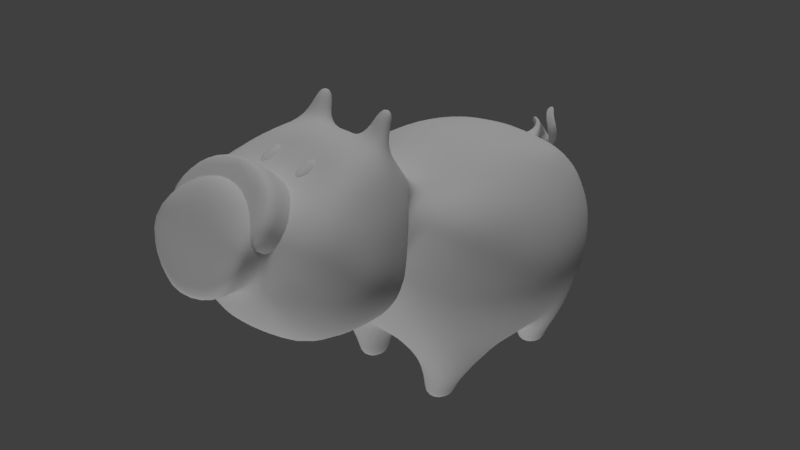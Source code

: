 # Source: Pet_Pig_04.blend  (saved by Blender 2.78.0; exported with 4.5.12 LTS)
import bpy
from mathutils import Matrix  # noqa: F401  (used for matrix-valued properties, if any)

bpy.ops.wm.read_factory_settings(use_empty=True)
scene = bpy.context.scene
scene.name = 'Scene'

# ---- collections
col_collection_1 = bpy.data.collections.new('Collection 1'); scene.collection.children.link(col_collection_1)

# ---- materials (node trees are filled in below, after node groups)
mat_material = bpy.data.materials.new('Material')
mat_material.alpha_threshold = 0.0
mat_material.use_transparent_shadow = False
mat_material.roughness = 0.5
mat_material.specular_intensity = 0.115
mat_material.line_color = (0.0, 0.0, 0.0, 1.0)

# ---- material node trees

# ---- world
world_world = bpy.data.worlds.new('World'); scene.world = world_world
world_world.color = (0.05088, 0.05088, 0.05088)
world_world.use_sun_shadow = False
world_world.sun_shadow_jitter_overblur = 0.0
world_world.cycles.sampling_method = 'MANUAL'

# ---- cameras
cam_camera = bpy.data.cameras.new('Camera')
cam_camera.clip_end = 100.0
cam_camera.lens = 35.0
cam_camera.sensor_width = 32.0
cam_camera.sensor_height = 18.0
cam_camera.ortho_scale = 7.314
cam_camera.dof.focus_distance = 0.0
cam_camera.dof.aperture_fstop = 128.0

# ---- lights
light_lamp_001 = bpy.data.lights.new('Lamp.001', 'SUN')
light_lamp_001.transmission_factor = 0.0
light_lamp_001.cutoff_distance = 30.0
light_lamp_001.angle = 0.1993
light_lamp_001.energy = 1.0
light_lamp_001.shadow_buffer_clip_start = 1.001
light_lamp_001.shadow_soft_size = 0.1
light_lamp_001.shadow_cascade_max_distance = 1000.0
light_lamp = bpy.data.lights.new('Lamp', 'SUN')
light_lamp.transmission_factor = 0.0
light_lamp.cutoff_distance = 30.0
light_lamp.angle = 0.1993
light_lamp.energy = 1.0
light_lamp.shadow_buffer_clip_start = 1.001
light_lamp.shadow_soft_size = 0.1
light_lamp.shadow_cascade_max_distance = 1000.0

# ---- meshes
me_cube_002 = bpy.data.meshes.new('Cube.002')
me_cube_002.from_pydata([(0.5425, -2.645, 1.534), (0.0, -2.533, 1.654), (0.0, -1.791, 0.9633), (0.0, -2.588, 1.705), (0.5425, -1.903, 0.8433), (0.5425, -2.699, 1.585), (0.7671, -2.173, 0.5534), (0.7671, -2.969, 1.295), (0.5425, -2.442, 0.2636), (0.5425, -3.239, 1.005), (-6.707e-08, -2.554, 0.1436), (-6.707e-08, -3.351, 0.8852), (-0.5425, -2.442, 0.2636), (-0.5425, -3.239, 1.005), (-0.7671, -2.173, 0.5534), (-0.7671, -2.969, 1.295), (-0.5425, -1.903, 0.8433), (-0.5425, -2.699, 1.585), (0.7671, -2.915, 1.244), (0.5425, -3.185, 0.9546), (-6.707e-08, -3.296, 0.8345), (-0.5425, -3.185, 0.9546), (-0.7671, -2.915, 1.244), (-0.5425, -2.645, 1.534), (0.5425, -1.956, 0.8927), (0.7671, -2.226, 0.6029), (0.5425, -2.495, 0.3131), (-6.707e-08, -2.607, 0.193), (-0.5425, -2.495, 0.3131), (-0.7671, -2.226, 0.6029), (0.0, -1.844, 1.013), (-0.5425, -1.956, 0.8927)], [], [(8, 26, 27, 10), (24, 0, 18, 25), (1, 3, 5, 0), (6, 25, 26, 8), (25, 18, 19, 26), (0, 5, 7, 18), (12, 28, 29, 14), (26, 19, 20, 27), (18, 7, 9, 19), (14, 29, 31, 16), (27, 20, 21, 28), (19, 9, 11, 20), (16, 31, 30, 2), (28, 21, 22, 29), (20, 11, 13, 21), (2, 30, 24, 4), (29, 22, 23, 31), (21, 13, 15, 22), (5, 3, 17, 15, 13, 11, 9, 7), (31, 23, 1, 30), (22, 15, 17, 23), (10, 27, 28, 12), (30, 1, 0, 24), (23, 17, 3, 1), (4, 24, 25, 6)])
me_cube_002.polygons.foreach_set('use_smooth', [True] * 25)
_uv = me_cube_002.uv_layers.new(name='UVMap')
_uv.uv.foreach_set('vector', [0.0, 0.0, 0.0, 0.0, 0.0, 0.0, 0.0, 0.0, 0.0, 0.0, 0.0, 0.0, 0.0, 0.0, 0.0, 0.0, 0.0, 0.0, 0.0, 0.0, 0.0, 0.0, 0.0, 0.0, 0.0, 0.0, 0.0, 0.0, 0.0, 0.0, 0.0, 0.0, 0.0, 0.0, 0.0, 0.0, 0.0, 0.0, 0.0, 0.0, 0.0, 0.0, 0.0, 0.0, 0.0, 0.0, 0.0, 0.0, 0.0, 0.0, 0.0, 0.0, 0.0, 0.0, 0.0, 0.0, 0.0, 0.0, 0.0, 0.0, 0.0, 0.0, 0.0, 0.0, 0.0, 0.0, 0.0, 0.0, 0.0, 0.0, 0.0, 0.0, 0.0, 0.0, 0.0, 0.0, 0.0, 0.0, 0.0, 0.0, 0.0, 0.0, 0.0, 0.0, 0.0, 0.0, 0.0, 0.0, 0.0, 0.0, 0.0, 0.0, 0.0, 0.0, 0.0, 0.0, 0.0, 0.0, 0.0, 0.0, 0.0, 0.0, 0.0, 0.0, 0.0, 0.0, 0.0, 0.0, 0.0, 0.0, 0.0, 0.0, 0.0, 0.0, 0.0, 0.0, 0.0, 0.0, 0.0, 0.0, 0.0, 0.0, 0.0, 0.0, 0.0, 0.0, 0.0, 0.0, 0.0, 0.0, 0.0, 0.0, 0.0, 0.0, 0.0, 0.0, 0.0, 0.0, 0.0, 0.0, 0.0, 0.0, 0.0, 0.0, 0.0, 0.0, 0.0, 0.0, 0.0, 0.0, 0.0, 0.0, 0.0, 0.0, 0.0, 0.0, 0.0, 0.0, 0.0, 0.0, 0.0, 0.0, 0.0, 0.0, 0.0, 0.0, 0.0, 0.0, 0.0, 0.0, 0.0, 0.0, 0.0, 0.0, 0.0, 0.0, 0.0, 0.0, 0.0, 0.0, 0.0, 0.0, 0.0, 0.0, 0.0, 0.0, 0.0, 0.0, 0.0, 0.0, 0.0, 0.0, 0.0, 0.0, 0.0, 0.0, 0.0, 0.0, 0.0, 0.0, 0.0, 0.0, 0.0, 0.0, 0.0, 0.0, 0.0, 0.0])
me_cube_002.materials.append(mat_material)
me_cube_002.use_remesh_preserve_volume = False
me_cube_002.use_remesh_preserve_attributes = False
me_cube_002.use_mirror_vertex_groups = False
me_cube_002.update()
me_cube = bpy.data.meshes.new('Cube')
me_cube.from_pydata([(0.2297, -2.295, 1.416), (0.2297, -2.057, 1.547), (0.2297, -2.262, 1.356), (0.2297, -2.024, 1.487), (0.289, -2.295, 1.416), (0.289, -2.057, 1.547), (0.289, -2.262, 1.356), (0.289, -2.024, 1.487), (0.1737, -2.223, 1.472), (0.1737, -2.143, 1.516), (0.1737, -2.104, 1.443), (0.1737, -2.183, 1.4), (0.345, -2.104, 1.443), (0.345, -2.183, 1.4), (0.345, -2.143, 1.516), (0.345, -2.223, 1.472), (-0.2297, -2.295, 1.416), (-0.2297, -2.057, 1.547), (-0.2297, -2.262, 1.356), (-0.2297, -2.024, 1.487), (-0.289, -2.295, 1.416), (-0.289, -2.057, 1.547), (-0.289, -2.262, 1.356), (-0.289, -2.024, 1.487), (-0.1737, -2.223, 1.472), (-0.1737, -2.143, 1.516), (-0.1737, -2.104, 1.443), (-0.1737, -2.183, 1.4), (-0.345, -2.104, 1.443), (-0.345, -2.183, 1.4), (-0.345, -2.143, 1.516), (-0.345, -2.223, 1.472), (1.0, 1.197, -1.0), (1.0, -1.0, -1.0), (0.888, -0.3333, 1.0), (0.8627, 0.4105, 1.0), (0.7646, 0.8859, 0.9852), (0.7407, -0.8595, 0.9422), (1.0, -0.2198, -1.0), (1.0, 0.4905, -1.0), (1.016, 1.348, -0.3095), (1.029, 1.359, 0.178), (1.0, -1.282, -0.3333), (1.0, -1.32, 0.178), (1.398, 0.5242, 0.178), (1.398, 0.4686, -0.3333), (1.479, -0.4884, 0.178), (1.479, -0.3943, -0.3333), (0.3029, 1.271, -1.0), (0.3029, -1.0, -1.0), (0.4687, 0.9689, 1.035), (0.4182, -0.9207, 0.9412), (0.3029, 0.4905, -1.18), (0.3029, -0.2198, -1.18), (0.6721, 0.3333, 1.129), (0.6721, -0.3333, 1.129), (0.4695, -1.397, -0.3333), (0.4182, -1.419, 0.33), (0.5527, 1.535, 0.178), (0.5043, 1.517, -0.3308), (0.7154, -0.4767, -1.451), (0.7154, -0.8567, -1.451), (0.7154, 1.127, -1.451), (0.7154, 0.7474, -1.451), (0.3838, 1.127, -1.451), (0.3838, -0.8567, -1.451), (0.3838, 0.7474, -1.451), (0.3838, -0.4767, -1.451), (0.7154, -0.4767, -1.604), (0.7154, -0.8567, -1.604), (0.7154, 1.127, -1.604), (0.7154, 0.7474, -1.604), (0.3838, 1.127, -1.604), (0.3838, -0.8567, -1.604), (0.3838, 0.7474, -1.604), (0.3838, -0.4767, -1.604), (0.5008, -1.132, 1.205), (0.8919, -1.609, 0.04226), (0.4936, -1.888, 1.605), (0.6107, -1.44, 1.514), (0.6107, -1.587, 1.603), (0.9366, 1.249, 0.586), (1.012, -1.26, 0.586), (1.225, 0.51, 0.586), (1.307, -0.4523, 0.586), (0.5303, 1.394, 0.5886), (0.3988, -1.26, 0.586), (0.8456, -1.364, 0.9597), (0.8382, -2.37, 1.374), (0.9415, -1.673, 1.069), (0.9401, -1.974, 1.199), (0.983, -2.071, 0.03416), (0.983, -2.559, 0.08826), (0.9973, -1.687, 0.713), (0.7228, -3.031, 0.5594), (0.9475, -2.636, 1.173), (0.9072, -2.778, 0.1804), (1.062, -1.954, 0.8852), (1.064, -2.271, 1.052), (0.9134, -2.827, 0.9319), (1.142, -2.585, 0.7199), (1.074, -1.865, 0.4233), (1.235, -2.253, 0.5525), (1.025, -1.56, 0.3382), (0.8534, 1.117, 0.7911), (0.9283, -1.089, 0.8047), (0.4934, 1.252, 0.8195), (1.038, 0.4636, 0.8336), (1.12, -0.4003, 0.8336), (0.4182, -1.13, 0.8336), (0.6516, -1.213, 1.06), (0.7304, -2.142, 1.481), (0.7775, -1.499, 1.339), (0.7769, -1.719, 1.445), (0.1514, 1.271, -1.0), (0.1514, -1.0, -1.0), (0.2292, 1.022, 1.038), (0.2091, -1.0, 1.0), (0.1514, 0.4905, -1.18), (0.1514, -0.2198, -1.18), (0.2781, -1.443, -0.3333), (0.2091, -1.419, 0.2557), (0.2307, 1.568, 0.178), (0.2469, 1.559, -0.3333), (0.284, 0.3333, 1.22), (0.284, -0.3333, 1.22), (0.2504, -1.132, 1.205), (0.446, -1.565, 0.04226), (0.2468, -1.888, 1.631), (0.2491, -1.373, 1.524), (0.2491, -1.573, 1.639), (0.4191, -2.402, 1.364), (0.131, 1.414, 0.5886), (0.4915, -2.071, -0.0181), (0.5128, -2.978, 0.6228), (0.4915, -2.559, -0.02435), (0.4536, -2.863, 0.09715), (0.5031, -2.583, 1.371), (0.7272, -2.879, 1.073), (0.1407, 1.254, 0.8239), (0.3354, -2.141, 1.466), (0.5299, -1.336, 1.707), (0.5299, -1.471, 1.789), (0.328, -1.309, 1.707), (0.328, -1.459, 1.796), (0.5055, -1.302, 1.854), (0.5055, -1.363, 1.896), (0.3771, -1.285, 1.854), (0.3771, -1.355, 1.9), (0.05497, 1.453, 0.7901), (0.055, 1.421, 0.8477), (0.02518, 1.545, 0.8603), (0.0198, 1.531, 0.9367), (-1.0, 1.197, -1.0), (-1.0, -1.0, -1.0), (-0.888, -0.3333, 1.0), (-0.8627, 0.4105, 1.0), (-0.7646, 0.8859, 0.9852), (-0.7407, -0.8595, 0.9422), (-1.0, -0.2198, -1.0), (-1.0, 0.4905, -1.0), (0.0, 1.271, -1.0), (0.0, -1.0, -1.0), (0.0, 1.022, 1.052), (0.0, -1.0, 1.0), (0.0, 0.3333, 1.252), (0.0, -0.3333, 1.252), (0.0, -0.2198, -1.18), (0.0, 0.4905, -1.18), (-1.016, 1.348, -0.3095), (-1.029, 1.359, 0.178), (-1.0, -1.282, -0.3333), (-1.0, -1.32, 0.178), (0.0, 1.587, -0.3333), (0.0, 1.585, 0.178), (0.0, -1.419, 0.2306), (0.0, -1.465, -0.3333), (-1.398, 0.5242, 0.178), (-1.398, 0.4686, -0.3333), (-1.479, -0.4884, 0.178), (-1.479, -0.3943, -0.3333), (-0.3029, 1.271, -1.0), (-0.3029, -1.0, -1.0), (-0.4687, 0.9689, 1.035), (-0.4182, -0.9207, 0.9412), (-0.3029, 0.4905, -1.18), (-0.3029, -0.2198, -1.18), (-0.6721, 0.3333, 1.129), (-0.6721, -0.3333, 1.129), (-0.4695, -1.397, -0.3333), (-0.4182, -1.419, 0.33), (-0.5527, 1.535, 0.178), (-0.5043, 1.517, -0.3308), (-0.7154, -0.4767, -1.451), (-0.7154, -0.8567, -1.451), (-0.7154, 1.127, -1.451), (-0.7154, 0.7474, -1.451), (-0.3838, 1.127, -1.451), (-0.3838, -0.8567, -1.451), (-0.3838, 0.7474, -1.451), (-0.3838, -0.4767, -1.451), (-0.7154, -0.4767, -1.604), (-0.7154, -0.8567, -1.604), (-0.7154, 1.127, -1.604), (-0.7154, 0.7474, -1.604), (-0.3838, 1.127, -1.604), (-0.3838, -0.8567, -1.604), (-0.3838, 0.7474, -1.604), (-0.3838, -0.4767, -1.604), (-0.5008, -1.132, 1.205), (0.0, -1.132, 1.205), (0.0, -1.58, 0.04226), (-0.8919, -1.609, 0.04226), (-0.4936, -1.888, 1.605), (0.0, -1.888, 1.657), (-0.6107, -1.44, 1.514), (-0.6107, -1.587, 1.603), (0.0, -1.272, 1.497), (0.0, -1.558, 1.647), (-0.9366, 1.249, 0.586), (-1.012, -1.26, 0.586), (0.0, 1.414, 0.5886), (-1.225, 0.51, 0.586), (-1.307, -0.4523, 0.586), (-0.5303, 1.394, 0.5886), (-0.3988, -1.26, 0.586), (-0.8456, -1.364, 0.9597), (0.0, -2.434, 1.355), (-0.8382, -2.37, 1.374), (-0.9415, -1.673, 1.069), (-0.9401, -1.974, 1.199), (-0.983, -2.071, 0.03416), (-0.983, -2.559, 0.08826), (-6.203e-09, -2.071, -0.07037), (-0.9973, -1.687, 0.713), (0.0006652, -2.549, 1.46), (0.0006652, -3.071, 0.527), (-0.7228, -3.031, 0.5594), (-0.9475, -2.514, 1.178), (-0.9072, -2.778, 0.1804), (-6.203e-09, -2.559, -0.09428), (-6.203e-09, -2.948, 0.05662), (-1.062, -1.954, 0.8852), (-1.064, -2.271, 1.052), (-0.9134, -2.827, 0.9319), (-1.142, -2.585, 0.7199), (-1.074, -1.865, 0.4233), (-1.235, -2.253, 0.5525), (0.0006652, -2.834, 1.529), (-1.025, -1.56, 0.3382), (-0.8534, 1.117, 0.7911), (-0.9283, -1.089, 0.8047), (0.0, 1.254, 0.8308), (-0.4934, 1.252, 0.8195), (-1.038, 0.4636, 0.8336), (-1.12, -0.4003, 0.8336), (-0.4182, -1.13, 0.8336), (-0.6516, -1.213, 1.06), (0.0, -2.18, 1.463), (-0.7304, -2.142, 1.481), (-0.7775, -1.499, 1.339), (-0.7769, -1.719, 1.445), (-0.1514, 1.271, -1.0), (-0.1514, -1.0, -1.0), (-0.2292, 1.022, 1.038), (-0.2091, -1.0, 1.0), (-0.1514, 0.4905, -1.18), (-0.1514, -0.2198, -1.18), (-0.2781, -1.443, -0.3333), (-0.2091, -1.419, 0.2557), (-0.2307, 1.568, 0.178), (-0.2469, 1.559, -0.3333), (-0.284, 0.3333, 1.22), (-0.284, -0.3333, 1.22), (-0.2504, -1.132, 1.205), (-0.446, -1.565, 0.04226), (-0.2468, -1.888, 1.631), (-0.2491, -1.373, 1.524), (-0.2491, -1.573, 1.639), (-0.4191, -2.402, 1.364), (-0.131, 1.414, 0.5886), (-0.4915, -2.071, -0.0181), (-0.5114, -2.978, 0.6228), (-0.4915, -2.559, -0.02435), (-0.4536, -2.863, 0.09715), (-0.5289, -2.583, 1.371), (-0.7259, -2.879, 1.073), (-0.1407, 1.254, 0.8239), (-0.3354, -2.141, 1.466), (-0.5299, -1.336, 1.707), (-0.5299, -1.471, 1.789), (-0.328, -1.309, 1.707), (-0.328, -1.459, 1.796), (-0.5055, -1.302, 1.854), (-0.5055, -1.363, 1.896), (-0.3771, -1.285, 1.854), (-0.3771, -1.355, 1.9), (-0.05497, 1.453, 0.7901), (0.0, 1.453, 0.7744), (0.0, 1.421, 0.8358), (-0.055, 1.421, 0.8477), (-0.02144, 1.521, 0.8454), (0.008671, 1.532, 0.835), (-0.01474, 1.521, 0.955), (-0.02686, 1.507, 0.9218), (-0.07954, 1.639, 0.8969), (-0.08052, 1.622, 0.8621), (-0.1521, 1.636, 0.9619), (-0.2017, 1.632, 0.9504), (-0.1207, 1.614, 0.8474), (-0.1933, 1.611, 0.9124), (-0.1337, 1.724, 0.8509), (-0.1226, 1.704, 0.8222), (-0.2284, 1.732, 0.8704), (-0.2664, 1.731, 0.8358), (-0.1521, 1.698, 0.79), (-0.2468, 1.707, 0.8094), (-0.1386, 1.813, 0.751), (-0.1205, 1.788, 0.7605), (-0.2143, 1.814, 0.6895), (-0.2187, 1.796, 0.647), (-0.1224, 1.769, 0.7288), (-0.1981, 1.77, 0.6672), (-0.02792, 1.793, 0.6015), (-0.02178, 1.789, 0.6452), (-0.09986, 1.762, 0.5578), (-0.1121, 1.732, 0.5671), (-0.0324, 1.764, 0.6616), (-0.1044, 1.734, 0.6179), (0.1609, 1.696, 0.7031), (0.13, 1.702, 0.7342), (0.1302, 1.68, 0.6146), (0.09098, 1.66, 0.6053), (0.09159, 1.688, 0.7315), (0.06085, 1.671, 0.643), (0.2156, 1.601, 0.743), (0.1992, 1.625, 0.7558), (0.1661, 1.57, 0.6758), (0.1149, 1.567, 0.6737), (0.1548, 1.628, 0.7546), (0.1052, 1.597, 0.6874), (0.2156, 1.566, 0.9134), (0.1992, 1.59, 0.9262), (0.1661, 1.535, 0.8462), (0.1149, 1.532, 0.8441), (0.1548, 1.593, 0.925), (0.1052, 1.562, 0.8578), (0.1038, 1.632, 1.021), (0.09268, 1.653, 1.018), (0.06413, 1.586, 0.9917), (0.02535, 1.586, 0.9909), (0.05932, 1.657, 1.015), (0.01955, 1.611, 0.9864), (0.03311, 1.74, 1.097), (0.02195, 1.762, 1.095), (-0.0066, 1.694, 1.068), (-0.04538, 1.694, 1.067), (-0.01141, 1.765, 1.092), (-0.05117, 1.719, 1.063), (0.0006652, -3.3, 1.083), (0.0006652, -3.511, 0.527), (0.5128, -3.305, 0.6228), (0.5031, -2.895, 1.371), (0.0006652, -2.989, 1.529), (0.7272, -3.319, 1.073), (-0.5114, -3.305, 0.6228), (-0.5289, -2.895, 1.371), (-0.7259, -3.319, 1.073), (-0.5289, -2.768, 1.371), (0.5128, -3.172, 0.6228), (0.7272, -3.164, 1.073), (0.0006652, -3.355, 0.527), (-0.5114, -3.172, 0.6228), (-0.7259, -3.164, 1.073), (0.5031, -2.768, 1.371), (0.0006652, -2.686, 1.529), (0.5128, -3.093, 0.6228), (-0.5114, -3.093, 0.6228), (-0.7259, -3.016, 1.073), (0.5031, -2.692, 1.371), (-0.5289, -2.692, 1.371), (0.7272, -3.016, 1.073), (0.0006652, -3.207, 0.527)], [], [(9, 1, 3, 10), (12, 7, 5, 14), (14, 5, 1, 9), (2, 6, 4, 0), (7, 3, 1, 5), (4, 15, 8, 0), (15, 14, 9, 8), (6, 13, 15, 4), (13, 12, 14, 15), (0, 8, 11, 2), (8, 9, 10, 11), (25, 26, 19, 17), (28, 30, 21, 23), (30, 25, 17, 21), (18, 16, 20, 22), (23, 21, 17, 19), (20, 16, 24, 31), (31, 24, 25, 30), (22, 20, 31, 29), (29, 31, 30, 28), (16, 18, 27, 24), (24, 27, 26, 25), (124, 165, 166, 125), (114, 118, 168, 161), (108, 34, 37, 105), (104, 36, 35, 107), (116, 163, 165, 124), (118, 119, 167, 168), (123, 114, 161, 173), (109, 51, 76, 110), (125, 166, 164, 117), (119, 115, 162, 167), (107, 35, 34, 108), (39, 45, 47, 38), (45, 44, 46, 47), (115, 120, 176, 162), (120, 121, 175, 176), (132, 122, 174, 221), (122, 123, 173, 174), (32, 40, 45, 39), (40, 41, 44, 45), (38, 47, 42, 33), (47, 46, 43, 42), (41, 40, 59, 58), (81, 41, 58, 85), (42, 43, 57, 56), (33, 42, 56, 49), (49, 53, 67, 65), (34, 55, 51, 37), (105, 37, 51, 109), (40, 32, 48, 59), (39, 38, 53, 52), (36, 50, 54, 35), (52, 48, 64, 66), (35, 54, 55, 34), (64, 62, 70, 72), (65, 67, 75, 73), (39, 52, 66, 63), (48, 32, 62, 64), (38, 33, 61, 60), (53, 38, 60, 67), (32, 39, 63, 62), (33, 49, 65, 61), (68, 69, 73, 75), (70, 71, 74, 72), (66, 64, 72, 74), (61, 65, 73, 69), (63, 66, 74, 71), (60, 61, 69, 68), (67, 60, 68, 75), (62, 63, 71, 70), (117, 164, 210, 126), (121, 57, 77, 127), (140, 128, 214, 258), (113, 80, 78, 111), (130, 218, 214, 128), (126, 210, 217, 129), (129, 217, 218, 130), (110, 76, 79, 112), (89, 90, 98, 97), (90, 88, 95, 98), (77, 103, 101, 91), (87, 89, 97, 93), (127, 77, 91, 133), (131, 227, 235, 137), (43, 82, 86, 57), (104, 81, 85, 106), (132, 221, 298, 149), (44, 83, 84, 46), (57, 86, 87, 103, 77), (41, 81, 83, 44), (46, 84, 82, 43), (136, 96, 94, 134), (133, 91, 92, 135), (135, 92, 96, 136), (92, 102, 100, 96), (91, 101, 102, 92), (96, 100, 99, 94), (371, 369, 361, 360), (99, 100, 98, 95), (100, 102, 97, 98), (138, 99, 95, 137), (102, 101, 93, 97), (101, 103, 87, 93), (116, 139, 252, 163), (36, 104, 106, 50), (89, 112, 113, 90), (87, 110, 112, 89), (90, 113, 111, 88), (131, 140, 258, 227), (82, 105, 109, 86), (83, 107, 108, 84), (86, 109, 110, 87), (81, 104, 107, 83), (84, 108, 105, 82), (88, 111, 140, 131), (50, 106, 139, 116), (372, 371, 360, 365), (94, 99, 138, 134), (240, 135, 136, 241), (233, 133, 135, 240), (241, 136, 134, 236), (106, 85, 132, 139), (88, 131, 137, 95), (211, 127, 133, 233), (79, 129, 143, 141), (76, 126, 129, 79), (80, 130, 128, 78), (111, 78, 128, 140), (175, 121, 127, 211), (51, 117, 126, 76), (58, 59, 123, 122), (85, 58, 122, 132), (56, 57, 121, 120), (49, 56, 120, 115), (53, 49, 115, 119), (55, 125, 117, 51), (59, 48, 114, 123), (52, 53, 119, 118), (50, 116, 124, 54), (48, 52, 118, 114), (54, 124, 125, 55), (215, 260, 261, 216), (142, 141, 145, 146), (130, 80, 142, 144), (80, 79, 141, 142), (129, 130, 144, 143), (145, 147, 148, 146), (141, 143, 147, 145), (144, 142, 146, 148), (143, 144, 148, 147), (150, 149, 151, 152), (139, 132, 149, 150), (252, 139, 150, 299), (149, 298, 302, 151), (299, 150, 152, 303), (272, 273, 166, 165), (262, 161, 168, 266), (255, 251, 158, 155), (250, 254, 156, 157), (264, 272, 165, 163), (266, 168, 167, 267), (271, 173, 161, 262), (256, 257, 209, 184), (273, 265, 164, 166), (267, 167, 162, 263), (254, 255, 155, 156), (160, 159, 180, 178), (178, 180, 179, 177), (263, 162, 176, 268), (268, 176, 175, 269), (280, 221, 174, 270), (270, 174, 173, 271), (153, 160, 178, 169), (169, 178, 177, 170), (159, 154, 171, 180), (180, 171, 172, 179), (170, 191, 192, 169), (219, 224, 191, 170), (171, 189, 190, 172), (154, 182, 189, 171), (182, 198, 200, 186), (155, 158, 184, 188), (251, 256, 184, 158), (169, 192, 181, 153), (160, 185, 186, 159), (157, 156, 187, 183), (185, 199, 197, 181), (156, 155, 188, 187), (197, 205, 203, 195), (198, 206, 208, 200), (160, 196, 199, 185), (181, 197, 195, 153), (159, 193, 194, 154), (186, 200, 193, 159), (153, 195, 196, 160), (154, 194, 198, 182), (201, 208, 206, 202), (203, 205, 207, 204), (199, 207, 205, 197), (194, 202, 206, 198), (196, 204, 207, 199), (193, 201, 202, 194), (200, 208, 201, 193), (195, 203, 204, 196), (265, 274, 210, 164), (269, 275, 212, 190), (288, 258, 214, 276), (261, 259, 213, 216), (278, 276, 214, 218), (274, 277, 217, 210), (277, 278, 218, 217), (257, 260, 215, 209), (229, 242, 243, 230), (230, 243, 238, 228), (212, 231, 246, 249), (226, 234, 242, 229), (275, 281, 231, 212), (279, 285, 235, 227), (172, 190, 225, 220), (250, 253, 224, 219), (280, 297, 298, 221), (177, 179, 223, 222), (190, 212, 249, 226, 225), (170, 177, 222, 219), (179, 172, 220, 223), (284, 282, 237, 239), (281, 283, 232, 231), (283, 284, 239, 232), (232, 239, 245, 247), (231, 232, 247, 246), (239, 237, 244, 245), (248, 368, 366, 363), (244, 238, 243, 245), (245, 243, 242, 247), (286, 285, 238, 244), (247, 242, 234, 246), (246, 234, 226, 249), (264, 163, 252, 287), (157, 183, 253, 250), (229, 230, 261, 260), (226, 229, 260, 257), (230, 228, 259, 261), (279, 227, 258, 288), (220, 225, 256, 251), (222, 223, 255, 254), (225, 226, 257, 256), (219, 222, 254, 250), (223, 220, 251, 255), (228, 279, 288, 259), (183, 264, 287, 253), (369, 370, 364, 361), (237, 282, 286, 244), (240, 241, 284, 283), (233, 240, 283, 281), (241, 236, 282, 284), (253, 287, 280, 224), (228, 238, 285, 279), (211, 233, 281, 275), (215, 289, 291, 277), (209, 215, 277, 274), (216, 213, 276, 278), (259, 288, 276, 213), (175, 211, 275, 269), (184, 209, 274, 265), (191, 270, 271, 192), (224, 280, 270, 191), (189, 268, 269, 190), (182, 263, 268, 189), (186, 267, 263, 182), (188, 184, 265, 273), (192, 271, 262, 181), (185, 266, 267, 186), (183, 187, 272, 264), (181, 262, 266, 185), (187, 188, 273, 272), (290, 294, 293, 289), (278, 292, 290, 216), (216, 290, 289, 215), (277, 291, 292, 278), (293, 294, 296, 295), (289, 293, 295, 291), (292, 296, 294, 290), (291, 295, 296, 292), (300, 304, 301, 297), (287, 300, 297, 280), (252, 299, 300, 287), (297, 301, 302, 298), (299, 303, 304, 300), (304, 303, 308, 310), (112, 79, 80, 113), (310, 308, 314, 316), (152, 151, 305, 307), (151, 302, 306, 305), (301, 304, 310, 309), (302, 301, 309, 306), (303, 152, 307, 308), (315, 316, 322, 321), (307, 305, 311, 313), (305, 306, 312, 311), (309, 310, 316, 315), (306, 309, 315, 312), (308, 307, 313, 314), (322, 320, 326, 328), (312, 315, 321, 318), (314, 313, 319, 320), (316, 314, 320, 322), (313, 311, 317, 319), (311, 312, 318, 317), (327, 328, 334, 333), (319, 317, 323, 325), (317, 318, 324, 323), (321, 322, 328, 327), (318, 321, 327, 324), (320, 319, 325, 326), (334, 332, 338, 340), (324, 327, 333, 330), (326, 325, 331, 332), (328, 326, 332, 334), (325, 323, 329, 331), (323, 324, 330, 329), (339, 340, 346, 345), (331, 329, 335, 337), (329, 330, 336, 335), (333, 334, 340, 339), (330, 333, 339, 336), (332, 331, 337, 338), (346, 344, 350, 352), (336, 339, 345, 342), (338, 337, 343, 344), (340, 338, 344, 346), (337, 335, 341, 343), (335, 336, 342, 341), (348, 351, 357, 354), (343, 341, 347, 349), (341, 342, 348, 347), (345, 346, 352, 351), (342, 345, 351, 348), (344, 343, 349, 350), (353, 354, 357, 358, 356, 355), (350, 349, 355, 356), (352, 350, 356, 358), (349, 347, 353, 355), (347, 348, 354, 353), (351, 352, 358, 357), (361, 364, 359, 360), (359, 364, 362, 363), (365, 360, 359, 367), (359, 363, 366, 367), (373, 372, 365, 367), (374, 248, 363, 362), (370, 374, 362, 364), (368, 373, 367, 366), (380, 378, 373, 368), (381, 379, 374, 370), (379, 375, 248, 374), (378, 377, 372, 373), (376, 381, 370, 369), (375, 380, 368, 248), (377, 382, 371, 372), (382, 376, 369, 371), (236, 134, 376, 382), (282, 236, 382, 377), (235, 285, 380, 375), (134, 138, 381, 376), (286, 282, 377, 378), (137, 235, 375, 379), (138, 137, 379, 381), (285, 286, 378, 380)])
me_cube.polygons.foreach_set('use_smooth', [True] * 369)
_uv = me_cube.uv_layers.new(name='UVMap')
_uv.uv.foreach_set('vector', [0.3645, 0.8161, 0.3613, 0.8062, 0.3684, 0.8035, 0.3727, 0.8147, 0.3414, 0.8136, 0.3468, 0.8016, 0.3545, 0.8051, 0.3504, 0.8156, 0.3504, 0.8156, 0.3545, 0.8051, 0.3613, 0.8062, 0.3645, 0.8161, 0.3583, 0.8422, 0.3515, 0.8411, 0.3528, 0.8332, 0.3596, 0.8344, 0.3558, 0.7972, 0.3626, 0.7984, 0.3613, 0.8062, 0.3545, 0.8051, 0.3528, 0.8332, 0.3496, 0.8233, 0.3637, 0.8239, 0.3596, 0.8344, 0.3496, 0.8233, 0.3504, 0.8156, 0.3645, 0.8161, 0.3637, 0.8239, 0.3457, 0.8359, 0.3414, 0.8247, 0.3496, 0.8233, 0.3528, 0.8332, 0.3414, 0.8247, 0.3414, 0.8136, 0.3504, 0.8156, 0.3496, 0.8233, 0.3596, 0.8344, 0.3637, 0.8239, 0.3727, 0.8258, 0.3673, 0.8378, 0.3637, 0.8239, 0.3645, 0.8161, 0.3727, 0.8147, 0.3727, 0.8258, 0.3813, 0.8161, 0.3731, 0.8147, 0.3773, 0.8035, 0.3845, 0.8062, 0.4044, 0.8136, 0.3954, 0.8156, 0.3913, 0.8051, 0.399, 0.8016, 0.3954, 0.8156, 0.3813, 0.8161, 0.3845, 0.8062, 0.3913, 0.8051, 0.3875, 0.8422, 0.3861, 0.8344, 0.3929, 0.8332, 0.3943, 0.8411, 0.39, 0.7972, 0.3913, 0.8051, 0.3845, 0.8062, 0.3832, 0.7984, 0.3929, 0.8332, 0.3861, 0.8344, 0.3821, 0.8239, 0.3962, 0.8233, 0.3962, 0.8233, 0.3821, 0.8239, 0.3813, 0.8161, 0.3954, 0.8156, 0.4001, 0.8359, 0.3929, 0.8332, 0.3962, 0.8233, 0.4044, 0.8247, 0.4044, 0.8247, 0.3962, 0.8233, 0.3954, 0.8156, 0.4044, 0.8136, 0.3861, 0.8344, 0.3784, 0.8378, 0.3731, 0.8258, 0.3821, 0.8239, 0.3821, 0.8239, 0.3731, 0.8258, 0.3731, 0.8147, 0.3813, 0.8161, 0.2296, 0.4254, 0.2298, 0.3978, 0.2961, 0.3978, 0.2953, 0.4279, 0.06177, 0.6858, 0.1444, 0.7537, 0.1349, 0.7734, 0.04368, 0.699, 0.2879, 0.5158, 0.2871, 0.4903, 0.3426, 0.4945, 0.3518, 0.5266, 0.1579, 0.4934, 0.1796, 0.4759, 0.2214, 0.4823, 0.2157, 0.5025, 0.1551, 0.4241, 0.1539, 0.3979, 0.2298, 0.3978, 0.2296, 0.4254, 0.1444, 0.7537, 0.2375, 0.7752, 0.2371, 0.7968, 0.1349, 0.7734, 0.03933, 0.5906, 0.06177, 0.6858, 0.04368, 0.699, 0.000223, 0.5936, 0.7083, 0.7068, 0.7325, 0.6968, 0.7405, 0.7352, 0.7193, 0.7426, 0.2953, 0.4279, 0.2961, 0.3978, 0.3878, 0.3977, 0.3871, 0.4282, 0.2375, 0.7752, 0.3414, 0.7547, 0.3499, 0.7743, 0.2371, 0.7968, 0.2157, 0.5025, 0.2214, 0.4823, 0.2871, 0.4903, 0.2879, 0.5158, 0.1827, 0.6623, 0.2018, 0.6022, 0.2664, 0.6135, 0.2433, 0.6773, 0.2018, 0.6022, 0.2051, 0.5623, 0.2813, 0.5773, 0.2664, 0.6135, 0.3414, 0.7547, 0.4162, 0.6779, 0.449, 0.7046, 0.3499, 0.7743, 0.4162, 0.6779, 0.469, 0.6021, 0.4969, 0.6234, 0.449, 0.7046, 0.06646, 0.4478, 0.04566, 0.5178, 0.0104, 0.507, 0.04594, 0.4373, 0.04566, 0.5178, 0.03933, 0.5906, 0.000223, 0.5936, 0.0104, 0.507, 0.1333, 0.6402, 0.1272, 0.5872, 0.2018, 0.6022, 0.1827, 0.6623, 0.1272, 0.5872, 0.135, 0.5474, 0.2051, 0.5623, 0.2018, 0.6022, 0.2433, 0.6773, 0.2664, 0.6135, 0.3432, 0.6331, 0.3057, 0.6771, 0.2664, 0.6135, 0.2813, 0.5773, 0.3602, 0.5903, 0.3432, 0.6331, 0.135, 0.5474, 0.1272, 0.5872, 0.07256, 0.5886, 0.08663, 0.5322, 0.1462, 0.5126, 0.135, 0.5474, 0.08663, 0.5322, 0.11, 0.4883, 0.3432, 0.6331, 0.3602, 0.5903, 0.4435, 0.5752, 0.3948, 0.6627, 0.3057, 0.6771, 0.3432, 0.6331, 0.3948, 0.6627, 0.3332, 0.7366, 0.04138, 0.8323, 0.114, 0.7972, 0.1114, 0.8356, 0.08079, 0.8629, 0.2871, 0.4903, 0.291, 0.4669, 0.3749, 0.4603, 0.3426, 0.4945, 0.3518, 0.5266, 0.3426, 0.4945, 0.3749, 0.4603, 0.4055, 0.4852, 0.1272, 0.5872, 0.1333, 0.6402, 0.07821, 0.6739, 0.07256, 0.5886, 0.1827, 0.6623, 0.2433, 0.6773, 0.2379, 0.7554, 0.153, 0.7357, 0.1796, 0.4759, 0.1662, 0.4487, 0.2289, 0.4621, 0.2214, 0.4823, 0.9399, 0.8082, 0.8707, 0.7872, 0.9031, 0.7546, 0.9322, 0.7746, 0.2214, 0.4823, 0.2289, 0.4621, 0.291, 0.4669, 0.2871, 0.4903, 0.9031, 0.7546, 0.8822, 0.7244, 0.8974, 0.7187, 0.9137, 0.7448, 0.08079, 0.8629, 0.1114, 0.8356, 0.122, 0.8468, 0.09417, 0.8733, 0.8077, 0.6774, 0.8508, 0.6207, 0.8823, 0.6403, 0.8735, 0.6787, 0.8707, 0.7872, 0.8289, 0.7411, 0.8822, 0.7244, 0.9031, 0.7546, 0.000223, 0.9583, 0.004531, 0.8849, 0.06205, 0.8984, 0.06152, 0.9435, 0.05205, 0.9998, 0.000223, 0.9583, 0.06152, 0.9435, 0.07641, 0.9753, 0.8289, 0.7411, 0.8077, 0.6774, 0.8735, 0.6787, 0.8822, 0.7244, 0.004531, 0.8849, 0.04138, 0.8323, 0.08079, 0.8629, 0.06205, 0.8984, 0.07727, 0.9409, 0.1108, 0.928, 0.122, 0.9573, 0.08847, 0.9701, 0.9327, 0.6877, 0.8916, 0.6795, 0.8988, 0.6436, 0.9399, 0.6519, 0.9322, 0.7746, 0.9031, 0.7546, 0.9137, 0.7448, 0.9395, 0.7645, 0.06205, 0.8984, 0.08079, 0.8629, 0.09417, 0.8733, 0.07853, 0.9029, 0.8735, 0.6787, 0.8823, 0.6403, 0.8988, 0.6436, 0.8916, 0.6795, 0.06152, 0.9435, 0.06205, 0.8984, 0.07853, 0.9029, 0.07727, 0.9409, 0.07641, 0.9753, 0.06152, 0.9435, 0.07727, 0.9409, 0.08847, 0.9701, 0.8822, 0.7244, 0.8735, 0.6787, 0.8916, 0.6795, 0.8974, 0.7187, 0.7582, 0.6959, 0.7792, 0.6857, 0.7911, 0.7102, 0.7659, 0.7226, 0.6419, 0.6637, 0.6467, 0.6885, 0.6039, 0.7269, 0.612, 0.6865, 0.7786, 0.2725, 0.7601, 0.3135, 0.7241, 0.3057, 0.7376, 0.2602, 0.8621, 0.3401, 0.8067, 0.3764, 0.7998, 0.316, 0.8241, 0.276, 0.7501, 0.3702, 0.7094, 0.3547, 0.7241, 0.3057, 0.7601, 0.3135, 0.7659, 0.7226, 0.7911, 0.7102, 0.8072, 0.7424, 0.7832, 0.7565, 0.7247, 0.4059, 0.6964, 0.3984, 0.7094, 0.3547, 0.7501, 0.3702, 0.7193, 0.7426, 0.7405, 0.7352, 0.7579, 0.7754, 0.7292, 0.7856, 0.9097, 0.2837, 0.8769, 0.2665, 0.8807, 0.2228, 0.9205, 0.2407, 0.8769, 0.2665, 0.8385, 0.2465, 0.8356, 0.2003, 0.8807, 0.2228, 0.6039, 0.7269, 0.6248, 0.7472, 0.6086, 0.7726, 0.5682, 0.7505, 0.6906, 0.7596, 0.6872, 0.7969, 0.6448, 0.8153, 0.6489, 0.7836, 0.612, 0.6865, 0.6039, 0.7269, 0.5682, 0.7505, 0.5621, 0.6985, 0.7899, 0.2494, 0.7438, 0.2395, 0.7594, 0.1873, 0.7974, 0.1993, 0.3602, 0.5903, 0.3582, 0.5526, 0.4323, 0.5237, 0.4435, 0.5752, 0.1579, 0.4934, 0.1462, 0.5126, 0.11, 0.4883, 0.1313, 0.4649, 0.328, 0.7972, 0.341, 0.8001, 0.3295, 0.8555, 0.3231, 0.8565, 0.2051, 0.5623, 0.2101, 0.5276, 0.2862, 0.5421, 0.2813, 0.5773, 0.6467, 0.6885, 0.6787, 0.6952, 0.6906, 0.7596, 0.6248, 0.7472, 0.6039, 0.7269, 0.135, 0.5474, 0.1462, 0.5126, 0.2101, 0.5276, 0.2051, 0.5623, 0.2813, 0.5773, 0.2862, 0.5421, 0.3582, 0.5526, 0.3602, 0.5903, 0.8345, 0.0877, 0.8687, 0.115, 0.8433, 0.1347, 0.8136, 0.1209, 0.5621, 0.6985, 0.5682, 0.7505, 0.5164, 0.7717, 0.5005, 0.7061, 0.876, 0.04006, 0.9167, 0.09931, 0.8687, 0.115, 0.8345, 0.0877, 0.9167, 0.09931, 0.932, 0.1783, 0.869, 0.1666, 0.8687, 0.115, 0.5682, 0.7505, 0.6086, 0.7726, 0.5809, 0.818, 0.5164, 0.7717, 0.8687, 0.115, 0.869, 0.1666, 0.8394, 0.1648, 0.8433, 0.1347, 0.7823, 0.1106, 0.8136, 0.1209, 0.8136, 0.1209, 0.7823, 0.1106, 0.8394, 0.1648, 0.869, 0.1666, 0.8807, 0.2228, 0.8356, 0.2003, 0.869, 0.1666, 0.932, 0.1783, 0.9205, 0.2407, 0.8807, 0.2228, 0.8068, 0.1571, 0.8394, 0.1648, 0.8356, 0.2003, 0.7974, 0.1993, 0.5809, 0.818, 0.6086, 0.7726, 0.6489, 0.7836, 0.6448, 0.8153, 0.6086, 0.7726, 0.6248, 0.7472, 0.6906, 0.7596, 0.6489, 0.7836, 0.1551, 0.4241, 0.1078, 0.4206, 0.1078, 0.3979, 0.1539, 0.3979, 0.1796, 0.4759, 0.1579, 0.4934, 0.1313, 0.4649, 0.1662, 0.4487, 0.9097, 0.2837, 0.9037, 0.3295, 0.8621, 0.3401, 0.8769, 0.2665, 0.6906, 0.7596, 0.7193, 0.7426, 0.7292, 0.7856, 0.6872, 0.7969, 0.8769, 0.2665, 0.8621, 0.3401, 0.8241, 0.276, 0.8385, 0.2465, 0.7899, 0.2494, 0.7786, 0.2725, 0.7376, 0.2602, 0.7438, 0.2395, 0.3582, 0.5526, 0.3518, 0.5266, 0.4055, 0.4852, 0.4323, 0.5237, 0.2101, 0.5276, 0.2157, 0.5025, 0.2879, 0.5158, 0.2862, 0.5421, 0.6787, 0.6952, 0.7083, 0.7068, 0.7193, 0.7426, 0.6906, 0.7596, 0.1462, 0.5126, 0.1579, 0.4934, 0.2157, 0.5025, 0.2101, 0.5276, 0.2862, 0.5421, 0.2879, 0.5158, 0.3518, 0.5266, 0.3582, 0.5526, 0.8385, 0.2465, 0.8241, 0.276, 0.7786, 0.2725, 0.7899, 0.2494, 0.1662, 0.4487, 0.1313, 0.4649, 0.1078, 0.4206, 0.1551, 0.4241, 0.7504, 0.1021, 0.7823, 0.1106, 0.7823, 0.1106, 0.7504, 0.1021, 0.8433, 0.1347, 0.8394, 0.1648, 0.8068, 0.1571, 0.8136, 0.1209, 0.8147, 0.001992, 0.876, 0.04006, 0.8345, 0.0877, 0.7934, 0.0734, 0.559, 0.64, 0.5621, 0.6985, 0.5005, 0.7061, 0.4974, 0.64, 0.7934, 0.0734, 0.8345, 0.0877, 0.8136, 0.1209, 0.7823, 0.1106, 0.1313, 0.4649, 0.11, 0.4883, 0.06646, 0.4478, 0.1078, 0.4206, 0.8385, 0.2465, 0.7899, 0.2494, 0.7974, 0.1993, 0.8356, 0.2003, 0.6128, 0.64, 0.612, 0.6865, 0.5621, 0.6985, 0.559, 0.64, 0.7579, 0.7754, 0.7832, 0.7565, 0.7916, 0.7782, 0.7746, 0.7931, 0.7405, 0.7352, 0.7659, 0.7226, 0.7832, 0.7565, 0.7579, 0.7754, 0.8067, 0.3764, 0.7501, 0.3702, 0.7601, 0.3135, 0.7998, 0.316, 0.8241, 0.276, 0.7998, 0.316, 0.7601, 0.3135, 0.7786, 0.2725, 0.6401, 0.64, 0.6419, 0.6637, 0.612, 0.6865, 0.6128, 0.64, 0.7325, 0.6968, 0.7582, 0.6959, 0.7659, 0.7226, 0.7405, 0.7352, 0.08663, 0.5322, 0.07256, 0.5886, 0.03933, 0.5906, 0.04566, 0.5178, 0.11, 0.4883, 0.08663, 0.5322, 0.04566, 0.5178, 0.06646, 0.4478, 0.3948, 0.6627, 0.4435, 0.5752, 0.469, 0.6021, 0.4162, 0.6779, 0.3332, 0.7366, 0.3948, 0.6627, 0.4162, 0.6779, 0.3414, 0.7547, 0.2379, 0.7554, 0.3332, 0.7366, 0.3414, 0.7547, 0.2375, 0.7752, 0.291, 0.4669, 0.2953, 0.4279, 0.3871, 0.4282, 0.3749, 0.4603, 0.07256, 0.5886, 0.07821, 0.6739, 0.06177, 0.6858, 0.03933, 0.5906, 0.153, 0.7357, 0.2379, 0.7554, 0.2375, 0.7752, 0.1444, 0.7537, 0.1662, 0.4487, 0.1551, 0.4241, 0.2296, 0.4254, 0.2289, 0.4621, 0.07821, 0.6739, 0.153, 0.7357, 0.1444, 0.7537, 0.06177, 0.6858, 0.2289, 0.4621, 0.2296, 0.4254, 0.2953, 0.4279, 0.291, 0.4669, 0.7579, 0.5046, 0.5607, 0.2271, 0.5897, 0.2587, 0.6162, 0.3196, 0.7817, 0.406, 0.7915, 0.4322, 0.7675, 0.4285, 0.769, 0.416, 0.7501, 0.3702, 0.8067, 0.3764, 0.7817, 0.406, 0.7609, 0.4008, 0.8067, 0.3764, 0.8196, 0.4153, 0.7915, 0.4322, 0.7817, 0.406, 0.7247, 0.4059, 0.7501, 0.3702, 0.7609, 0.4008, 0.741, 0.4172, 0.7675, 0.4285, 0.7546, 0.4243, 0.7621, 0.4157, 0.769, 0.416, 0.7746, 0.7931, 0.7916, 0.7782, 0.8044, 0.7895, 0.7955, 0.7973, 0.7609, 0.4008, 0.7817, 0.406, 0.769, 0.416, 0.7621, 0.4157, 0.741, 0.4172, 0.7609, 0.4008, 0.7621, 0.4157, 0.7546, 0.4243, 0.316, 0.8582, 0.3231, 0.8565, 0.3322, 0.886, 0.3253, 0.8889, 0.2998, 0.8001, 0.328, 0.7972, 0.3231, 0.8565, 0.316, 0.8582, 0.2867, 0.8062, 0.2998, 0.8001, 0.316, 0.8582, 0.3098, 0.8604, 0.3231, 0.8565, 0.3295, 0.8555, 0.335, 0.8841, 0.3322, 0.886, 0.3098, 0.8604, 0.316, 0.8582, 0.3253, 0.8889, 0.3221, 0.8893, 0.2295, 0.3703, 0.2953, 0.3677, 0.2961, 0.3978, 0.2298, 0.3978, 0.06169, 0.1115, 0.04373, 0.09852, 0.1335, 0.02453, 0.143, 0.04394, 0.2875, 0.2798, 0.3516, 0.2687, 0.3424, 0.3009, 0.2869, 0.3053, 0.1578, 0.3025, 0.2155, 0.2932, 0.2212, 0.3134, 0.1794, 0.3199, 0.155, 0.3716, 0.2295, 0.3703, 0.2298, 0.3978, 0.1539, 0.3979, 0.143, 0.04394, 0.1335, 0.02453, 0.2342, 0.000223, 0.2349, 0.02169, 0.03967, 0.2059, 0.0008878, 0.2031, 0.04373, 0.09852, 0.06169, 0.1115, 0.7083, 0.5731, 0.7193, 0.5373, 0.7405, 0.5447, 0.7325, 0.5832, 0.2953, 0.3677, 0.3871, 0.3672, 0.3878, 0.3977, 0.2961, 0.3978, 0.2349, 0.02169, 0.2342, 0.000223, 0.3475, 0.02047, 0.3392, 0.04029, 0.2155, 0.2932, 0.2875, 0.2798, 0.2869, 0.3053, 0.2212, 0.3134, 0.182, 0.1339, 0.2432, 0.118, 0.2653, 0.1824, 0.2012, 0.1938, 0.2012, 0.1938, 0.2653, 0.1824, 0.2805, 0.2184, 0.2047, 0.2336, 0.3392, 0.04029, 0.3475, 0.02047, 0.4479, 0.08917, 0.4153, 0.1164, 0.4153, 0.1164, 0.4479, 0.08917, 0.4969, 0.1704, 0.469, 0.1921, 0.06667, 0.348, 0.04625, 0.3583, 0.01099, 0.289, 0.04603, 0.2783, 0.04603, 0.2783, 0.01099, 0.289, 0.0008878, 0.2031, 0.03967, 0.2059, 0.1329, 0.1562, 0.182, 0.1339, 0.2012, 0.1938, 0.127, 0.2091, 0.127, 0.2091, 0.2012, 0.1938, 0.2047, 0.2336, 0.1349, 0.2487, 0.2444, 0.1177, 0.305, 0.1179, 0.3425, 0.1619, 0.2653, 0.1824, 0.2653, 0.1824, 0.3425, 0.1619, 0.3597, 0.2047, 0.2805, 0.2184, 0.1349, 0.2487, 0.08675, 0.264, 0.07267, 0.2079, 0.127, 0.2091, 0.1461, 0.2834, 0.1101, 0.3077, 0.08675, 0.264, 0.1349, 0.2487, 0.3425, 0.1619, 0.394, 0.1318, 0.4436, 0.2194, 0.3597, 0.2047, 0.305, 0.1179, 0.3313, 0.05849, 0.394, 0.1318, 0.3425, 0.1619, 0.1636, 0.9647, 0.203, 0.9341, 0.2336, 0.9614, 0.2363, 0.9998, 0.2869, 0.3053, 0.3424, 0.3009, 0.3749, 0.3351, 0.2908, 0.3287, 0.3516, 0.2687, 0.4056, 0.3101, 0.3749, 0.3351, 0.3424, 0.3009, 0.127, 0.2091, 0.07267, 0.2079, 0.07802, 0.1232, 0.1329, 0.1562, 0.182, 0.1339, 0.1517, 0.06165, 0.2355, 0.0414, 0.2432, 0.118, 0.1794, 0.3199, 0.2212, 0.3134, 0.2288, 0.3336, 0.1662, 0.347, 0.9399, 0.4327, 0.9322, 0.4663, 0.9031, 0.4863, 0.8707, 0.4537, 0.2212, 0.3134, 0.2869, 0.3053, 0.2908, 0.3287, 0.2288, 0.3336, 0.9031, 0.4863, 0.9137, 0.4961, 0.8974, 0.5222, 0.8822, 0.5165, 0.203, 0.9341, 0.2164, 0.9237, 0.2443, 0.9502, 0.2336, 0.9614, 0.8077, 0.5635, 0.8735, 0.5622, 0.8823, 0.6006, 0.8508, 0.6202, 0.8707, 0.4537, 0.9031, 0.4863, 0.8822, 0.5165, 0.8289, 0.4998, 0.1225, 0.8387, 0.1838, 0.8535, 0.1843, 0.8986, 0.1268, 0.9121, 0.1743, 0.7972, 0.1986, 0.8217, 0.1838, 0.8535, 0.1225, 0.8387, 0.8289, 0.4998, 0.8822, 0.5165, 0.8735, 0.5622, 0.8077, 0.5635, 0.1268, 0.9121, 0.1843, 0.8986, 0.203, 0.9341, 0.1636, 0.9647, 0.1995, 0.8561, 0.2107, 0.8269, 0.2443, 0.8397, 0.2331, 0.869, 0.9327, 0.5532, 0.9399, 0.589, 0.8988, 0.5973, 0.8916, 0.5614, 0.9322, 0.4663, 0.9395, 0.4764, 0.9137, 0.4961, 0.9031, 0.4863, 0.1843, 0.8986, 0.2008, 0.8941, 0.2164, 0.9237, 0.203, 0.9341, 0.8735, 0.5622, 0.8916, 0.5614, 0.8988, 0.5973, 0.8823, 0.6006, 0.1838, 0.8535, 0.1995, 0.8561, 0.2008, 0.8941, 0.1843, 0.8986, 0.1986, 0.8217, 0.2107, 0.8269, 0.1995, 0.8561, 0.1838, 0.8535, 0.8822, 0.5165, 0.8974, 0.5222, 0.8916, 0.5614, 0.8735, 0.5622, 0.7582, 0.584, 0.7659, 0.5574, 0.7911, 0.5698, 0.7792, 0.5942, 0.6419, 0.6162, 0.612, 0.5935, 0.6039, 0.5531, 0.6467, 0.5914, 0.6966, 0.248, 0.7376, 0.2602, 0.7241, 0.3057, 0.6896, 0.2925, 0.5897, 0.2587, 0.6567, 0.226, 0.6551, 0.2728, 0.6162, 0.3196, 0.6669, 0.3453, 0.6896, 0.2925, 0.7241, 0.3057, 0.7094, 0.3547, 0.7659, 0.5574, 0.7832, 0.5235, 0.8072, 0.5376, 0.7911, 0.5698, 0.6686, 0.3892, 0.6669, 0.3453, 0.7094, 0.3547, 0.6964, 0.3984, 0.7193, 0.5373, 0.7292, 0.4943, 0.7579, 0.5046, 0.7405, 0.5447, 0.5809, 0.1855, 0.5954, 0.1436, 0.6385, 0.1504, 0.6177, 0.1891, 0.6177, 0.1891, 0.6385, 0.1504, 0.6886, 0.1564, 0.6608, 0.1935, 0.6039, 0.5531, 0.5682, 0.5294, 0.6086, 0.5074, 0.6248, 0.5328, 0.6906, 0.5204, 0.6489, 0.4963, 0.6448, 0.4647, 0.6872, 0.483, 0.612, 0.5935, 0.5621, 0.5815, 0.5682, 0.5294, 0.6039, 0.5531, 0.6999, 0.2225, 0.721, 0.1765, 0.7594, 0.1873, 0.7438, 0.2395, 0.3597, 0.2047, 0.4436, 0.2194, 0.4325, 0.2713, 0.3578, 0.2425, 0.1578, 0.3025, 0.1313, 0.3309, 0.1101, 0.3077, 0.1461, 0.2834, 0.2516, 0.8298, 0.2978, 0.8673, 0.2926, 0.8713, 0.2447, 0.8411, 0.2047, 0.2336, 0.2805, 0.2184, 0.2857, 0.2535, 0.2098, 0.2682, 0.6467, 0.5914, 0.6039, 0.5531, 0.6248, 0.5328, 0.6906, 0.5204, 0.6787, 0.5847, 0.1349, 0.2487, 0.2047, 0.2336, 0.2098, 0.2682, 0.1461, 0.2834, 0.2805, 0.2184, 0.3597, 0.2047, 0.3578, 0.2425, 0.2857, 0.2535, 0.7512, 0.06285, 0.7504, 0.1021, 0.7181, 0.0973, 0.7077, 0.06688, 0.5621, 0.5815, 0.5005, 0.5738, 0.5164, 0.5083, 0.5682, 0.5294, 0.7426, 0.000223, 0.7512, 0.06285, 0.7077, 0.06688, 0.6761, 0.02747, 0.6761, 0.02747, 0.7077, 0.06688, 0.6791, 0.1099, 0.62, 0.08511, 0.5682, 0.5294, 0.5164, 0.5083, 0.5809, 0.4619, 0.6086, 0.5074, 0.7077, 0.06688, 0.7181, 0.0973, 0.7048, 0.1246, 0.6791, 0.1099, 0.7594, 0.1873, 0.721, 0.1765, 0.721, 0.1765, 0.7594, 0.1873, 0.7048, 0.1246, 0.6886, 0.1564, 0.6385, 0.1504, 0.6791, 0.1099, 0.6791, 0.1099, 0.6385, 0.1504, 0.5954, 0.1436, 0.62, 0.08511, 0.7363, 0.136, 0.721, 0.1765, 0.6886, 0.1564, 0.7048, 0.1246, 0.5809, 0.4619, 0.6448, 0.4647, 0.6489, 0.4963, 0.6086, 0.5074, 0.6086, 0.5074, 0.6489, 0.4963, 0.6906, 0.5204, 0.6248, 0.5328, 0.155, 0.3716, 0.1539, 0.3979, 0.1078, 0.3979, 0.1078, 0.3751, 0.1794, 0.3199, 0.1662, 0.347, 0.1313, 0.3309, 0.1578, 0.3025, 0.5809, 0.1855, 0.6177, 0.1891, 0.5897, 0.2587, 0.5607, 0.2271, 0.6906, 0.5204, 0.6872, 0.483, 0.7292, 0.4943, 0.7193, 0.5373, 0.6177, 0.1891, 0.6608, 0.1935, 0.6567, 0.226, 0.5897, 0.2587, 0.6999, 0.2225, 0.7438, 0.2395, 0.7376, 0.2602, 0.6966, 0.248, 0.3578, 0.2425, 0.4325, 0.2713, 0.4056, 0.3101, 0.3516, 0.2687, 0.2098, 0.2682, 0.2857, 0.2535, 0.2875, 0.2798, 0.2155, 0.2932, 0.6787, 0.5847, 0.6906, 0.5204, 0.7193, 0.5373, 0.7083, 0.5731, 0.1461, 0.2834, 0.2098, 0.2682, 0.2155, 0.2932, 0.1578, 0.3025, 0.2857, 0.2535, 0.3578, 0.2425, 0.3516, 0.2687, 0.2875, 0.2798, 0.6608, 0.1935, 0.6999, 0.2225, 0.6966, 0.248, 0.6567, 0.226, 0.1662, 0.347, 0.155, 0.3716, 0.1078, 0.3751, 0.1313, 0.3309, 0.8136, 0.1209, 0.8068, 0.1571, 0.8068, 0.1571, 0.8136, 0.1209, 0.7181, 0.0973, 0.7504, 0.1021, 0.7363, 0.136, 0.7048, 0.1246, 0.8147, 0.001992, 0.7934, 0.0734, 0.7512, 0.06285, 0.7426, 0.000223, 0.559, 0.64, 0.4974, 0.64, 0.5005, 0.5738, 0.5621, 0.5815, 0.7934, 0.0734, 0.7823, 0.1106, 0.7504, 0.1021, 0.7512, 0.06285, 0.1313, 0.3309, 0.1078, 0.3751, 0.06667, 0.348, 0.1101, 0.3077, 0.6608, 0.1935, 0.6886, 0.1564, 0.721, 0.1765, 0.6999, 0.2225, 0.6128, 0.64, 0.559, 0.64, 0.5621, 0.5815, 0.612, 0.5935, 0.7579, 0.5046, 0.7746, 0.4868, 0.7916, 0.5018, 0.7832, 0.5235, 0.7405, 0.5447, 0.7579, 0.5046, 0.7832, 0.5235, 0.7659, 0.5574, 0.6162, 0.3196, 0.6551, 0.2728, 0.6896, 0.2925, 0.6669, 0.3453, 0.6567, 0.226, 0.6966, 0.248, 0.6896, 0.2925, 0.6551, 0.2728, 0.6401, 0.64, 0.6128, 0.64, 0.612, 0.5935, 0.6419, 0.6162, 0.7325, 0.5832, 0.7405, 0.5447, 0.7659, 0.5574, 0.7582, 0.584, 0.08675, 0.264, 0.04603, 0.2783, 0.03967, 0.2059, 0.07267, 0.2079, 0.1101, 0.3077, 0.06667, 0.348, 0.04603, 0.2783, 0.08675, 0.264, 0.394, 0.1318, 0.4153, 0.1164, 0.469, 0.1921, 0.4436, 0.2194, 0.3313, 0.05849, 0.3392, 0.04029, 0.4153, 0.1164, 0.394, 0.1318, 0.2355, 0.0414, 0.2349, 0.02169, 0.3392, 0.04029, 0.3313, 0.05849, 0.2908, 0.3287, 0.3749, 0.3351, 0.3871, 0.3672, 0.2953, 0.3677, 0.07267, 0.2079, 0.03967, 0.2059, 0.06169, 0.1115, 0.07802, 0.1232, 0.1517, 0.06165, 0.143, 0.04394, 0.2349, 0.02169, 0.2355, 0.0414, 0.1662, 0.347, 0.2288, 0.3336, 0.2295, 0.3703, 0.155, 0.3716, 0.07802, 0.1232, 0.06169, 0.1115, 0.143, 0.04394, 0.1517, 0.06165, 0.2288, 0.3336, 0.2908, 0.3287, 0.2953, 0.3677, 0.2295, 0.3703, 0.6208, 0.358, 0.626, 0.3733, 0.6204, 0.3846, 0.5983, 0.3745, 0.6669, 0.3453, 0.6411, 0.365, 0.6208, 0.358, 0.6162, 0.3196, 0.6162, 0.3196, 0.6208, 0.358, 0.5983, 0.3745, 0.584, 0.345, 0.6686, 0.3892, 0.6487, 0.3896, 0.6411, 0.365, 0.6669, 0.3453, 0.6204, 0.3846, 0.626, 0.3733, 0.6319, 0.3768, 0.6334, 0.3881, 0.7746, 0.4868, 0.7955, 0.4826, 0.8044, 0.4905, 0.7916, 0.5018, 0.6411, 0.365, 0.6319, 0.3768, 0.626, 0.3733, 0.6208, 0.358, 0.6487, 0.3896, 0.6334, 0.3881, 0.6319, 0.3768, 0.6411, 0.365, 0.3039, 0.8634, 0.3196, 0.8913, 0.3127, 0.8943, 0.2978, 0.8673, 0.2732, 0.8115, 0.3039, 0.8634, 0.2978, 0.8673, 0.2516, 0.8298, 0.2867, 0.8062, 0.3098, 0.8604, 0.3039, 0.8634, 0.2732, 0.8115, 0.2978, 0.8673, 0.3127, 0.8943, 0.3094, 0.895, 0.2926, 0.8713, 0.3098, 0.8604, 0.3221, 0.8893, 0.3196, 0.8913, 0.3039, 0.8634, 0.3196, 0.8913, 0.3221, 0.8893, 0.3221, 0.8893, 0.3196, 0.8913, 0.7292, 0.7856, 0.8196, 0.4153, 0.8067, 0.3764, 0.8621, 0.3401, 0.3196, 0.8913, 0.3221, 0.8893, 0.3221, 0.8893, 0.3196, 0.8913, 0.3253, 0.8889, 0.3322, 0.886, 0.3322, 0.886, 0.3253, 0.8889, 0.3322, 0.886, 0.335, 0.8841, 0.335, 0.8841, 0.3322, 0.886, 0.3127, 0.8943, 0.3196, 0.8913, 0.3196, 0.8913, 0.3127, 0.8943, 0.3094, 0.895, 0.3127, 0.8943, 0.3127, 0.8943, 0.3094, 0.895, 0.3221, 0.8893, 0.3253, 0.8889, 0.3253, 0.8889, 0.3221, 0.8893, 0.3127, 0.8943, 0.3196, 0.8913, 0.3196, 0.8913, 0.3127, 0.8943, 0.3253, 0.8889, 0.3322, 0.886, 0.3322, 0.886, 0.3253, 0.8889, 0.3322, 0.886, 0.335, 0.8841, 0.335, 0.8841, 0.3322, 0.886, 0.3127, 0.8943, 0.3196, 0.8913, 0.3196, 0.8913, 0.3127, 0.8943, 0.3094, 0.895, 0.3127, 0.8943, 0.3127, 0.8943, 0.3094, 0.895, 0.3221, 0.8893, 0.3253, 0.8889, 0.3253, 0.8889, 0.3221, 0.8893, 0.3196, 0.8913, 0.3221, 0.8893, 0.3221, 0.8893, 0.3196, 0.8913, 0.3094, 0.895, 0.3127, 0.8943, 0.3127, 0.8943, 0.3094, 0.895, 0.3221, 0.8893, 0.3253, 0.8889, 0.3253, 0.8889, 0.3221, 0.8893, 0.3196, 0.8913, 0.3221, 0.8893, 0.3221, 0.8893, 0.3196, 0.8913, 0.3253, 0.8889, 0.3322, 0.886, 0.3322, 0.886, 0.3253, 0.8889, 0.3322, 0.886, 0.335, 0.8841, 0.335, 0.8841, 0.3322, 0.886, 0.3127, 0.8943, 0.3196, 0.8913, 0.3196, 0.8913, 0.3127, 0.8943, 0.3253, 0.8889, 0.3322, 0.886, 0.3322, 0.886, 0.3253, 0.8889, 0.3322, 0.886, 0.335, 0.8841, 0.335, 0.8841, 0.3322, 0.886, 0.3127, 0.8943, 0.3196, 0.8913, 0.3196, 0.8913, 0.3127, 0.8943, 0.3094, 0.895, 0.3127, 0.8943, 0.3127, 0.8943, 0.3094, 0.895, 0.3221, 0.8893, 0.3253, 0.8889, 0.3253, 0.8889, 0.3221, 0.8893, 0.3196, 0.8913, 0.3221, 0.8893, 0.3221, 0.8893, 0.3196, 0.8913, 0.3094, 0.895, 0.3127, 0.8943, 0.3127, 0.8943, 0.3094, 0.895, 0.3221, 0.8893, 0.3253, 0.8889, 0.3253, 0.8889, 0.3221, 0.8893, 0.3196, 0.8913, 0.3221, 0.8893, 0.3221, 0.8893, 0.3196, 0.8913, 0.3253, 0.8889, 0.3322, 0.886, 0.3322, 0.886, 0.3253, 0.8889, 0.3322, 0.886, 0.335, 0.8841, 0.335, 0.8841, 0.3322, 0.886, 0.3127, 0.8943, 0.3196, 0.8913, 0.3196, 0.8913, 0.3127, 0.8943, 0.3253, 0.8889, 0.3322, 0.886, 0.3322, 0.886, 0.3253, 0.8889, 0.3322, 0.886, 0.335, 0.8841, 0.335, 0.8841, 0.3322, 0.886, 0.3127, 0.8943, 0.3196, 0.8913, 0.3196, 0.8913, 0.3127, 0.8943, 0.3094, 0.895, 0.3127, 0.8943, 0.3127, 0.8943, 0.3094, 0.895, 0.3221, 0.8893, 0.3253, 0.8889, 0.3253, 0.8889, 0.3221, 0.8893, 0.3196, 0.8913, 0.3221, 0.8893, 0.3221, 0.8893, 0.3196, 0.8913, 0.3094, 0.895, 0.3127, 0.8943, 0.3127, 0.8943, 0.3094, 0.895, 0.3221, 0.8893, 0.3253, 0.8889, 0.3253, 0.8889, 0.3221, 0.8893, 0.3196, 0.8913, 0.3221, 0.8893, 0.3221, 0.8893, 0.3196, 0.8913, 0.3253, 0.8889, 0.3322, 0.886, 0.3322, 0.886, 0.3253, 0.8889, 0.3322, 0.886, 0.335, 0.8841, 0.335, 0.8841, 0.3322, 0.886, 0.3094, 0.895, 0.3127, 0.8943, 0.3127, 0.8943, 0.3094, 0.895, 0.3253, 0.8889, 0.3322, 0.886, 0.3322, 0.886, 0.3253, 0.8889, 0.3322, 0.886, 0.335, 0.8841, 0.335, 0.8841, 0.3322, 0.886, 0.3127, 0.8943, 0.3196, 0.8913, 0.3196, 0.8913, 0.3127, 0.8943, 0.3094, 0.895, 0.3127, 0.8943, 0.3127, 0.8943, 0.3094, 0.895, 0.3221, 0.8893, 0.3253, 0.8889, 0.3253, 0.8889, 0.3221, 0.8893, 0.3322, 0.886, 0.3094, 0.895, 0.3127, 0.8943, 0.3196, 0.8913, 0.3221, 0.8893, 0.3253, 0.8889, 0.3221, 0.8893, 0.3253, 0.8889, 0.3253, 0.8889, 0.3221, 0.8893, 0.3196, 0.8913, 0.3221, 0.8893, 0.3221, 0.8893, 0.3196, 0.8913, 0.3253, 0.8889, 0.3322, 0.886, 0.3322, 0.886, 0.3253, 0.8889, 0.3322, 0.886, 0.335, 0.8841, 0.335, 0.8841, 0.3322, 0.886, 0.3127, 0.8943, 0.3196, 0.8913, 0.3196, 0.8913, 0.3127, 0.8943, 0.8136, 0.1209, 0.8068, 0.1571, 0.772, 0.145, 0.7823, 0.1106, 0.772, 0.145, 0.8068, 0.1571, 0.7974, 0.1993, 0.7594, 0.1873, 0.7504, 0.1021, 0.7823, 0.1106, 0.772, 0.145, 0.7363, 0.136, 0.772, 0.145, 0.7594, 0.1873, 0.721, 0.1765, 0.7363, 0.136, 0.7363, 0.136, 0.7504, 0.1021, 0.7504, 0.1021, 0.7363, 0.136, 0.7974, 0.1993, 0.7594, 0.1873, 0.7594, 0.1873, 0.7974, 0.1993, 0.8068, 0.1571, 0.7974, 0.1993, 0.7974, 0.1993, 0.8068, 0.1571, 0.721, 0.1765, 0.7363, 0.136, 0.7363, 0.136, 0.721, 0.1765, 0.721, 0.1765, 0.7363, 0.136, 0.7363, 0.136, 0.721, 0.1765, 0.8068, 0.1571, 0.7974, 0.1993, 0.7974, 0.1993, 0.8068, 0.1571, 0.7974, 0.1993, 0.7594, 0.1873, 0.7594, 0.1873, 0.7974, 0.1993, 0.7363, 0.136, 0.7504, 0.1021, 0.7504, 0.1021, 0.7363, 0.136, 0.8136, 0.1209, 0.8068, 0.1571, 0.8068, 0.1571, 0.8136, 0.1209, 0.7594, 0.1873, 0.721, 0.1765, 0.721, 0.1765, 0.7594, 0.1873, 0.7504, 0.1021, 0.7823, 0.1106, 0.7823, 0.1106, 0.7504, 0.1021, 0.7823, 0.1106, 0.8136, 0.1209, 0.8136, 0.1209, 0.7823, 0.1106, 0.7823, 0.1106, 0.8136, 0.1209, 0.8136, 0.1209, 0.7823, 0.1106, 0.7504, 0.1021, 0.7823, 0.1106, 0.7823, 0.1106, 0.7504, 0.1021, 0.7594, 0.1873, 0.721, 0.1765, 0.721, 0.1765, 0.7594, 0.1873, 0.8136, 0.1209, 0.8068, 0.1571, 0.8068, 0.1571, 0.8136, 0.1209, 0.7363, 0.136, 0.7504, 0.1021, 0.7504, 0.1021, 0.7363, 0.136, 0.7974, 0.1993, 0.7594, 0.1873, 0.7594, 0.1873, 0.7974, 0.1993, 0.8068, 0.1571, 0.7974, 0.1993, 0.7974, 0.1993, 0.8068, 0.1571, 0.721, 0.1765, 0.7363, 0.136, 0.7363, 0.136, 0.721, 0.1765])
me_cube.materials.append(mat_material)
me_cube.use_remesh_preserve_volume = False
me_cube.use_remesh_preserve_attributes = False
me_cube.use_mirror_vertex_groups = False
me_cube.update()
arm_armature = bpy.data.armatures.new('Armature')  # bones are not reproduced

# ---- objects
ob_armature = bpy.data.objects.new('Armature', arm_armature)
ob_pig_001 = bpy.data.objects.new('Pig.001', me_cube_002)
ob_pig = bpy.data.objects.new('Pig', me_cube)
ob_lamp_001 = bpy.data.objects.new('Lamp.001', light_lamp_001)
ob_lamp = bpy.data.objects.new('Lamp', light_lamp)
ob_camera = bpy.data.objects.new('Camera', cam_camera)

# ---- transforms, parenting, visibility, modifiers, constraints
ob_armature.location = (0.0, 0.0, 0.0)
ob_armature.rotation_euler = (-1.571, -0.0, 0.0)
ob_armature.scale = (1.416, 1.416, 1.416)
ob_armature.show_in_front = True
ob_armature.lineart.crease_threshold = 0.0
ob_pig_001.parent = ob_armature
ob_pig_001.matrix_parent_inverse = Matrix(((0.7062, 0.0, 0.0, 0.0), (0.0, -3.087e-08, -0.7062, 0.0), (0.0, 0.7062, -3.087e-08, 0.0), (0.0, 0.0, 0.0, 1.0)))
ob_pig_001.location = (0.0, 0.0, 0.0)
ob_pig_001.lock_rotations_4d = False
ob_pig_001.empty_display_type = 'ARROWS'
ob_pig_001.hide_viewport = True
ob_pig_001.lineart.crease_threshold = 0.0
_vg = ob_pig_001.vertex_groups.new(name='Bone')
_vg = ob_pig_001.vertex_groups.new(name='Bone.006')
_vg = ob_pig_001.vertex_groups.new(name='Bone.001')
_vg = ob_pig_001.vertex_groups.new(name='Bone.002')
_vg = ob_pig_001.vertex_groups.new(name='FrontLeg.R')
_vg = ob_pig_001.vertex_groups.new(name='Bone.003')
_vg = ob_pig_001.vertex_groups.new(name='BackLeg.R')
_vg = ob_pig_001.vertex_groups.new(name='Bone.005')
_vg = ob_pig_001.vertex_groups.new(name='FrontLeg.L')
_vg = ob_pig_001.vertex_groups.new(name='Bone.004')
_vg = ob_pig_001.vertex_groups.new(name='BackLeg.L')
_vg = ob_pig_001.vertex_groups.new(name='Bone.007')
_m = ob_pig_001.modifiers.new('Subsurf', 'SUBSURF')
_m.uv_smooth = 'PRESERVE_CORNERS'
_m.quality = 2
_m.levels = 2
_m.show_only_control_edges = False
_m = ob_pig_001.modifiers.new('Armature', 'ARMATURE')
_m.object = ob_armature
ob_pig.parent = ob_armature
ob_pig.matrix_parent_inverse = Matrix(((0.7062, 0.0, 0.0, 0.0), (0.0, -3.087e-08, -0.7062, 0.0), (0.0, 0.7062, -3.087e-08, 0.0), (0.0, 0.0, 0.0, 1.0)))
ob_pig.location = (0.0, 0.0, 0.0)
ob_pig.lock_rotations_4d = False
ob_pig.empty_display_type = 'ARROWS'
ob_pig.lineart.crease_threshold = 0.0
_vg = ob_pig.vertex_groups.new(name='Bone')
for _i, _w in zip([34, 35, 36, 37, 40, 41, 44, 45, 46, 47, 48, 50, 51, 54, 55, 58, 59, 81, 82, 83, 84, 85, 104, 105, 106, 107, 108, 114, 116, 117, 122, 123, 124, 125, 132, 139, 155, 156, 157, 158, 161, 163, 164, 165, 166, 169, 170, 173, 174, 177, 178, 179, 180, 181, 183, 184, 187, 188, 191, 192, 219, 220, 221, 222, 223, 224, 250, 251, 252, 253, 254, 255, 262, 264, 265, 270, 271, 272, 273, 280, 287], [0.2059, 0.6375, 0.7278, 0.08085, 0.222, 0.5572, 0.2814, 0.1145, 0.08658, 0.04057, 0.01846, 0.7534, 0.04325, 0.6563, 0.2088, 0.5973, 0.3114, 0.6744, 0.02487, 0.5255, 0.1315, 0.6117, 0.7111, 0.05375, 0.6141, 0.6087, 0.1707, 0.06648, 0.7117, 0.03684, 0.5866, 0.4279, 0.6821, 0.2018, 0.09829, 0.1043, 0.2059, 0.6375, 0.7278, 0.0808, 0.06868, 0.712, 0.03073, 0.688, 0.1996, 0.222, 0.5572, 0.4516, 0.5787, 0.2814, 0.1145, 0.08656, 0.04056, 0.01844, 0.7534, 0.04317, 0.6563, 0.2088, 0.5973, 0.3114, 0.6744, 0.02463, 0.07281, 0.5255, 0.1315, 0.6117, 0.7111, 0.05367, 0.06612, 0.6141, 0.6087, 0.1707, 0.06647, 0.7117, 0.03682, 0.5866, 0.4279, 0.6821, 0.2018, 0.09829, 0.1043]): _vg.add([_i], _w, 'REPLACE')
_vg = ob_pig.vertex_groups.new(name='Bone.006')
for _i, _w in zip([35, 36, 40, 41, 50, 54, 58, 59, 81, 83, 85, 104, 106, 107, 116, 122, 123, 124, 132, 139, 149, 150, 151, 152, 156, 157, 163, 165, 169, 170, 173, 174, 183, 187, 191, 192, 219, 221, 222, 224, 250, 252, 253, 254, 264, 270, 271, 272, 280, 287, 297, 298, 299, 300, 301, 302, 303, 304, 305, 306, 307, 308, 309, 310, 311, 312, 313, 314, 315, 316, 317, 318, 319, 320, 321, 322, 323, 324, 325, 326, 327, 328, 329, 330, 331, 332, 333, 334, 335, 336, 337, 338, 339, 340, 341, 342, 343, 344, 345, 346, 347, 348, 349, 350, 351, 352, 353, 354, 355, 356, 357, 358], [0.02795, 0.09243, 0.01472, 0.06989, 0.128, 0.03629, 0.1473, 0.0615, 0.1058, 0.0136, 0.2765, 0.1161, 0.3055, 0.02516, 0.214, 0.2296, 0.07867, 0.0523, 0.8804, 0.8829, 0.9991, 0.9986, 1.0, 1.0, 0.02795, 0.09243, 0.226, 0.05604, 0.01472, 0.06989, 0.08376, 0.2548, 0.128, 0.03629, 0.1473, 0.0615, 0.1058, 0.9093, 0.0136, 0.2765, 0.1161, 0.9269, 0.3055, 0.02516, 0.214, 0.2296, 0.07867, 0.0523, 0.8804, 0.8829, 0.9991, 0.9995, 0.9989, 0.9986, 1.0, 1.0, 1.0, 1.0, 1.0, 1.0, 1.0, 1.0, 1.0, 1.0, 1.0, 1.0, 1.0, 1.0, 1.0, 1.0, 1.0, 1.0, 1.0, 1.0, 1.0, 1.0, 1.0, 1.0, 1.0, 1.0, 1.0, 1.0, 1.0, 1.0, 1.0, 1.0, 1.0, 1.0, 1.0, 1.0, 1.0, 1.0, 1.0, 1.0, 1.0, 1.0, 1.0, 1.0, 1.0, 1.0, 1.0, 1.0, 1.0, 1.0, 1.0, 1.0, 1.0, 1.0, 1.0, 1.0, 1.0, 1.0]): _vg.add([_i], _w, 'REPLACE')
_vg = ob_pig.vertex_groups.new(name='Bone.001')
for _i, _w in zip([0, 1, 2, 3, 4, 5, 6, 7, 8, 9, 10, 11, 12, 13, 14, 15, 16, 17, 18, 19, 20, 21, 22, 23, 24, 25, 26, 27, 28, 29, 30, 31, 34, 35, 36, 37, 42, 43, 44, 45, 46, 47, 50, 51, 54, 55, 56, 57, 76, 77, 78, 79, 80, 81, 82, 83, 84, 86, 87, 88, 89, 90, 91, 92, 93, 97, 98, 101, 102, 103, 104, 105, 107, 108, 109, 110, 111, 112, 113, 115, 116, 117, 120, 121, 124, 125, 126, 127, 128, 129, 130, 131, 133, 140, 141, 142, 143, 144, 145, 146, 147, 148, 155, 156, 157, 158, 162, 163, 164, 165, 166, 171, 172, 175, 176, 177, 178, 179, 180, 183, 184, 187, 188, 189, 190, 209, 210, 211, 212, 213, 214, 215, 216, 217, 218, 219, 220, 222, 223, 225, 226, 227, 228, 229, 230, 231, 232, 233, 234, 242, 243, 246, 247, 249, 250, 251, 254, 255, 256, 257, 258, 259, 260, 261, 263, 264, 265, 268, 269, 272, 273, 274, 275, 276, 277, 278, 279, 281, 288, 289, 290, 291, 292, 293, 294, 295, 296], [0.119, 0.1162, 0.119, 0.116, 0.1179, 0.1161, 0.1178, 0.1159, 0.1176, 0.1167, 0.1166, 0.1175, 0.116, 0.1166, 0.1164, 0.117, 0.119, 0.1162, 0.119, 0.116, 0.1179, 0.1161, 0.1178, 0.1159, 0.1176, 0.1167, 0.1166, 0.1175, 0.116, 0.1166, 0.1164, 0.117, 0.6025, 0.188, 0.08351, 0.657, 0.2364, 0.502, 0.08253, 0.02912, 0.2693, 0.1141, 0.06101, 0.6767, 0.2058, 0.6362, 0.4265, 0.4427, 0.4201, 0.185, 0.1007, 0.2135, 0.1571, 0.02269, 0.5583, 0.1246, 0.4875, 0.2821, 0.1702, 0.04527, 0.1086, 0.07131, 0.07247, 0.01128, 0.1016, 0.06696, 0.03011, 0.08415, 0.03799, 0.1413, 0.05273, 0.6132, 0.1574, 0.5676, 0.4566, 0.3038, 0.07274, 0.1678, 0.1201, 0.0519, 0.03863, 0.7227, 0.4453, 0.2119, 0.2012, 0.6713, 0.4803, 0.136, 0.09847, 0.2603, 0.1696, 0.02599, 0.05374, 0.06421, 0.2213, 0.2168, 0.2293, 0.216, 0.2217, 0.2198, 0.2233, 0.2203, 0.6022, 0.1878, 0.08346, 0.656, 0.05524, 0.02872, 0.7385, 0.1995, 0.682, 0.236, 0.5007, 0.1552, 0.4507, 0.08245, 0.02902, 0.269, 0.1139, 0.06098, 0.6759, 0.2057, 0.6359, 0.4261, 0.4406, 0.4197, 0.4993, 0.08892, 0.1837, 0.1006, 0.09625, 0.2133, 0.1569, 0.2792, 0.166, 0.02264, 0.5558, 0.1245, 0.4869, 0.273, 0.1699, 0.01488, 0.04512, 0.1084, 0.07117, 0.07197, 0.0109, 0.01979, 0.1012, 0.06671, 0.02986, 0.08348, 0.03744, 0.1401, 0.0527, 0.6115, 0.1573, 0.5672, 0.4541, 0.3032, 0.05613, 0.07266, 0.1675, 0.12, 0.05189, 0.03861, 0.7224, 0.4451, 0.2113, 0.2012, 0.6712, 0.4801, 0.1354, 0.09843, 0.2602, 0.1696, 0.02592, 0.05349, 0.06417, 0.2212, 0.2166, 0.2292, 0.2159, 0.2216, 0.2197, 0.2232, 0.2202]): _vg.add([_i], _w, 'REPLACE')
_vg = ob_pig.vertex_groups.new(name='Bone.002')
for _i, _w in zip([0, 1, 2, 3, 4, 5, 6, 7, 8, 9, 10, 11, 12, 13, 14, 15, 16, 17, 18, 19, 20, 21, 22, 23, 24, 25, 26, 27, 28, 29, 30, 31, 34, 37, 42, 43, 46, 47, 51, 55, 56, 57, 76, 77, 78, 79, 80, 82, 84, 86, 87, 88, 89, 90, 91, 92, 93, 94, 95, 96, 97, 98, 99, 100, 101, 102, 103, 105, 108, 109, 110, 111, 112, 113, 115, 117, 120, 121, 125, 126, 127, 128, 129, 130, 131, 133, 134, 135, 136, 137, 138, 140, 141, 142, 143, 144, 145, 146, 147, 148, 155, 158, 162, 164, 166, 171, 172, 175, 176, 179, 180, 184, 188, 189, 190, 209, 210, 211, 212, 213, 214, 215, 216, 217, 218, 220, 223, 225, 226, 227, 228, 229, 230, 231, 232, 233, 234, 235, 236, 237, 238, 239, 240, 241, 242, 243, 244, 245, 246, 247, 248, 249, 251, 255, 256, 257, 258, 259, 260, 261, 263, 265, 268, 269, 273, 274, 275, 276, 277, 278, 279, 281, 282, 283, 284, 285, 286, 288, 289, 290, 291, 292, 293, 294, 295, 296, 359, 360, 361, 362, 363, 364, 365, 366, 367, 368, 369, 370, 371, 372, 373, 374, 375, 376, 377, 378, 379, 380, 381, 382], [0.881, 0.8838, 0.881, 0.884, 0.8821, 0.8839, 0.8822, 0.8841, 0.8824, 0.8833, 0.8834, 0.8825, 0.884, 0.8834, 0.8836, 0.883, 0.881, 0.8838, 0.881, 0.884, 0.8821, 0.8839, 0.8822, 0.8841, 0.8824, 0.8833, 0.8834, 0.8825, 0.884, 0.8834, 0.8836, 0.883, 0.06797, 0.1804, 0.0894, 0.1901, 0.05401, 0.004562, 0.2425, 0.0742, 0.1966, 0.4687, 0.5523, 0.7791, 0.8925, 0.7726, 0.833, 0.2507, 0.06963, 0.6608, 0.8052, 0.9479, 0.8787, 0.9213, 0.9139, 0.9636, 0.8831, 0.9886, 0.9739, 0.983, 0.9238, 0.955, 0.9857, 0.9754, 0.9008, 0.9488, 0.833, 0.2291, 0.07107, 0.4949, 0.6695, 0.9216, 0.8181, 0.8703, 0.004501, 0.2138, 0.2366, 0.7089, 0.07308, 0.494, 0.823, 0.8954, 0.7252, 0.8209, 0.959, 0.932, 0.9951, 0.9761, 0.9913, 0.9821, 0.9921, 0.9313, 0.7665, 0.7722, 0.7583, 0.773, 0.7665, 0.7687, 0.7648, 0.7682, 0.06841, 0.1816, 0.00861, 0.205, 0.07135, 0.08991, 0.1917, 0.7745, 0.2486, 0.05447, 0.00495, 0.2435, 0.07453, 0.1971, 0.4711, 0.5529, 0.4766, 0.8765, 0.7803, 0.8925, 0.8979, 0.7728, 0.8331, 0.706, 0.8248, 0.2538, 0.07026, 0.6719, 0.8052, 0.9652, 0.948, 0.8789, 0.9214, 0.9144, 0.9638, 0.9537, 0.8835, 0.9864, 0.9994, 0.9887, 0.9739, 0.9831, 0.9844, 0.9959, 0.9241, 0.9552, 0.9858, 0.9756, 0.9019, 0.9492, 0.9864, 0.8353, 0.2311, 0.07162, 0.498, 0.6703, 0.9401, 0.9217, 0.8183, 0.8704, 0.004529, 0.2141, 0.2369, 0.7096, 0.07323, 0.4942, 0.8236, 0.8954, 0.7253, 0.8209, 0.9591, 0.9323, 0.9951, 0.9762, 0.9913, 0.9821, 0.9921, 0.9313, 0.7666, 0.7723, 0.7584, 0.7731, 0.7666, 0.7688, 0.765, 0.7683, 0.9959, 0.9994, 0.9951, 0.9821, 0.9864, 0.9921, 0.9951, 0.9821, 0.9921, 0.9821, 0.9951, 0.9921, 0.9994, 0.9951, 0.9921, 0.9821, 0.9864, 0.9951, 0.9951, 0.9921, 0.9821, 0.9821, 0.9921, 0.9994]): _vg.add([_i], _w, 'REPLACE')
_vg = ob_pig.vertex_groups.new(name='FrontLeg.R')
for _i, _w in zip([33, 34, 35, 37, 38, 39, 40, 42, 43, 44, 45, 46, 47, 49, 52, 53, 55, 56, 57, 60, 61, 65, 67, 82, 83, 84, 86, 105, 107, 108, 115, 118, 119, 120, 121, 162, 167, 168, 176, 182, 186, 189, 263, 266, 267, 268], [0.4808, 0.06473, 0.01471, 0.04879, 0.7148, 0.07971, 0.001967, 0.4825, 0.2053, 0.1016, 0.1291, 0.4468, 0.61, 0.4538, 0.02651, 0.6616, 0.02138, 0.2152, 0.05071, 0.0656, 0.02284, 0.03501, 0.0724, 0.1077, 0.06532, 0.2121, 0.01051, 0.06909, 0.03969, 0.1157, 0.4534, 0.04048, 0.5529, 0.1493, 0.02657, 0.3287, 0.3921, 0.02285, 0.1022, 0.02081, 0.06626, 0.01693, 0.1712, 0.001956, 0.2165, 0.065]): _vg.add([_i], _w, 'REPLACE')
_vg = ob_pig.vertex_groups.new(name='Bone.003')
for _i, _w in zip([33, 38, 42, 43, 46, 47, 49, 53, 56, 60, 61, 65, 67, 68, 69, 73, 75, 115, 119, 120, 162, 167, 176, 263, 267, 268], [0.4738, 0.1425, 0.1348, 0.0434, 0.005753, 0.05586, 0.4641, 0.1769, 0.09861, 0.9207, 0.9597, 0.9493, 0.9105, 0.9838, 0.9913, 0.9849, 0.9779, 0.224, 0.08922, 0.06617, 0.1241, 0.05225, 0.03737, 0.06336, 0.009915, 0.003936]): _vg.add([_i], _w, 'REPLACE')
_vg = ob_pig.vertex_groups.new(name='BackLeg.R')
for _i, _w in zip([32, 34, 35, 36, 38, 39, 40, 41, 42, 44, 45, 46, 47, 48, 50, 52, 53, 54, 58, 59, 62, 63, 64, 66, 74, 81, 83, 84, 85, 104, 106, 107, 108, 114, 118, 119, 122, 123, 161, 167, 168, 173, 174, 181, 185, 191, 192, 262, 266, 267, 270, 271], [0.5046, 0.01892, 0.06995, 0.05804, 0.09607, 0.7583, 0.5613, 0.2614, 0.001555, 0.4643, 0.6352, 0.09979, 0.1296, 0.6839, 0.01514, 0.7518, 0.05873, 0.03003, 0.1749, 0.4672, 0.03908, 0.0557, 0.05521, 0.09939, 0.004127, 0.1319, 0.215, 0.06883, 0.06827, 0.08086, 0.02483, 0.1176, 0.04867, 0.5581, 0.6142, 0.06044, 0.1037, 0.2929, 0.3997, 0.04375, 0.4216, 0.1978, 0.06872, 0.07225, 0.05372, 0.006889, 0.0657, 0.2279, 0.2196, 0.01674, 0.04368, 0.1264]): _vg.add([_i], _w, 'REPLACE')
_vg = ob_pig.vertex_groups.new(name='Bone.005')
for _i, _w in zip([32, 39, 40, 41, 45, 48, 52, 58, 59, 62, 63, 64, 66, 70, 71, 72, 74, 114, 118, 123, 161, 168, 173, 262], [0.4568, 0.1165, 0.1198, 0.03608, 0.03776, 0.1873, 0.1292, 0.002141, 0.06584, 0.9503, 0.9359, 0.9347, 0.8849, 0.9907, 0.9854, 0.9841, 0.9686, 0.09424, 0.05872, 0.03536, 0.05415, 0.01488, 0.006825, 0.01104]): _vg.add([_i], _w, 'REPLACE')
_vg = ob_pig.vertex_groups.new(name='FrontLeg.L')
for _i, _w in zip([49, 53, 56, 115, 118, 119, 120, 154, 155, 156, 158, 159, 160, 162, 167, 168, 169, 171, 172, 176, 177, 178, 179, 180, 182, 185, 186, 188, 189, 190, 193, 194, 198, 200, 220, 222, 223, 225, 251, 254, 255, 263, 266, 267, 268, 269], [0.02083, 0.06628, 0.01693, 0.1712, 0.001948, 0.2165, 0.06499, 0.4809, 0.06468, 0.01469, 0.04857, 0.715, 0.07976, 0.3286, 0.392, 0.02282, 0.001974, 0.4825, 0.2051, 0.1021, 0.1016, 0.1291, 0.4468, 0.61, 0.4537, 0.02644, 0.6613, 0.02131, 0.2151, 0.0505, 0.06818, 0.02642, 0.03063, 0.06916, 0.1074, 0.06531, 0.2121, 0.008289, 0.0689, 0.03967, 0.1156, 0.4533, 0.04044, 0.5527, 0.1493, 0.02643]): _vg.add([_i], _w, 'REPLACE')
_vg = ob_pig.vertex_groups.new(name='Bone.004')
for _i, _w in zip([115, 119, 120, 154, 159, 162, 167, 171, 172, 176, 179, 180, 182, 186, 189, 193, 194, 198, 200, 201, 202, 206, 208, 263, 267, 268], [0.06339, 0.01003, 0.00395, 0.4736, 0.1422, 0.1241, 0.05235, 0.1348, 0.04331, 0.03739, 0.005682, 0.05579, 0.4643, 0.1773, 0.09861, 0.9177, 0.9577, 0.9519, 0.9145, 0.9822, 0.9905, 0.987, 0.9802, 0.2241, 0.08941, 0.06617]): _vg.add([_i], _w, 'REPLACE')
_vg = ob_pig.vertex_groups.new(name='BackLeg.L')
for _i, _w in zip([48, 52, 58, 59, 114, 118, 119, 122, 123, 153, 155, 156, 157, 159, 160, 161, 167, 168, 169, 170, 171, 173, 174, 177, 178, 179, 180, 181, 183, 185, 186, 187, 191, 192, 195, 196, 197, 199, 219, 222, 223, 224, 250, 253, 254, 255, 262, 266, 267, 270, 271], [0.07227, 0.05376, 0.006883, 0.06569, 0.2279, 0.2195, 0.01672, 0.04367, 0.1264, 0.5047, 0.01891, 0.06995, 0.05805, 0.09613, 0.7587, 0.3996, 0.04371, 0.4214, 0.5614, 0.2614, 0.001548, 0.1977, 0.06871, 0.4644, 0.6353, 0.0998, 0.1296, 0.6836, 0.01514, 0.7512, 0.05868, 0.03004, 0.1749, 0.4672, 0.04309, 0.05842, 0.05231, 0.09475, 0.1319, 0.215, 0.06882, 0.06827, 0.08087, 0.02484, 0.1176, 0.04866, 0.558, 0.614, 0.0604, 0.1037, 0.2928]): _vg.add([_i], _w, 'REPLACE')
_vg = ob_pig.vertex_groups.new(name='Bone.007')
for _i, _w in zip([114, 153, 160, 161, 168, 169, 170, 173, 178, 181, 185, 191, 192, 195, 196, 197, 199, 203, 204, 205, 207, 262, 266, 271], [0.01117, 0.4567, 0.1161, 0.05426, 0.01521, 0.1197, 0.03605, 0.006892, 0.03758, 0.1877, 0.1299, 0.002154, 0.06589, 0.948, 0.9327, 0.9381, 0.8903, 0.9892, 0.9846, 0.9865, 0.9723, 0.09442, 0.05902, 0.03545]): _vg.add([_i], _w, 'REPLACE')
_m = ob_pig.modifiers.new('Subsurf', 'SUBSURF')
_m.uv_smooth = 'PRESERVE_CORNERS'
_m.quality = 2
_m.levels = 2
_m.show_only_control_edges = False
_m = ob_pig.modifiers.new('Armature', 'ARMATURE')
_m.object = ob_armature
ob_lamp_001.location = (4.228, -3.917, -0.4484)
ob_lamp_001.rotation_euler = (0.5007, -2.656, 0.8365)
ob_lamp_001.lock_rotations_4d = False
ob_lamp_001.empty_display_type = 'ARROWS'
ob_lamp_001.color = (0.0, 0.0, 0.0, 0.0)
ob_lamp_001.lineart.crease_threshold = 0.0
ob_lamp.location = (-0.2416, 0.3282, 8.981)
ob_lamp.rotation_euler = (0.1189, 0.02305, 2.205)
ob_lamp.lock_rotations_4d = False
ob_lamp.empty_display_type = 'ARROWS'
ob_lamp.color = (0.0, 0.0, 0.0, 0.0)
ob_lamp.lineart.crease_threshold = 0.0
ob_camera.location = (6.044, -6.463, 4.478)
ob_camera.rotation_euler = (1.109, 0.0, 0.8149)
ob_camera.lock_rotations_4d = False
ob_camera.empty_display_type = 'ARROWS'
ob_camera.color = (0.0, 0.0, 0.0, 0.0)
ob_camera.display_type = 'WIRE'
ob_camera.lineart.crease_threshold = 0.0

# ---- collection membership
col_collection_1.objects.link(ob_armature)
col_collection_1.objects.link(ob_pig_001)
col_collection_1.objects.link(ob_pig)
col_collection_1.objects.link(ob_lamp_001)
col_collection_1.objects.link(ob_lamp)
col_collection_1.objects.link(ob_camera)

# ---- scene / render settings (as saved in the file)
scene.camera = ob_camera
scene.frame_start = 1; scene.frame_end = 40; scene.frame_set(0)
scene.render.engine = 'BLENDER_EEVEE_NEXT'
scene.render.image_settings.file_format = 'TARGA'
scene.render.image_settings.compression = 0
scene.render.resolution_percentage = 50
scene.render.dither_intensity = 0.0
scene.cycles.use_denoising = False
scene.cycles.samples = 128
scene.cycles.sampling_pattern = 'TABULATED_SOBOL'
scene.cycles.light_sampling_threshold = 0.0
scene.cycles.use_adaptive_sampling = False
scene.cycles.use_light_tree = False
scene.cycles.blur_glossy = 0.0
scene.cycles.sample_clamp_indirect = 0.0
scene.view_settings.view_transform = 'Standard'
bpy.context.view_layer.update()
